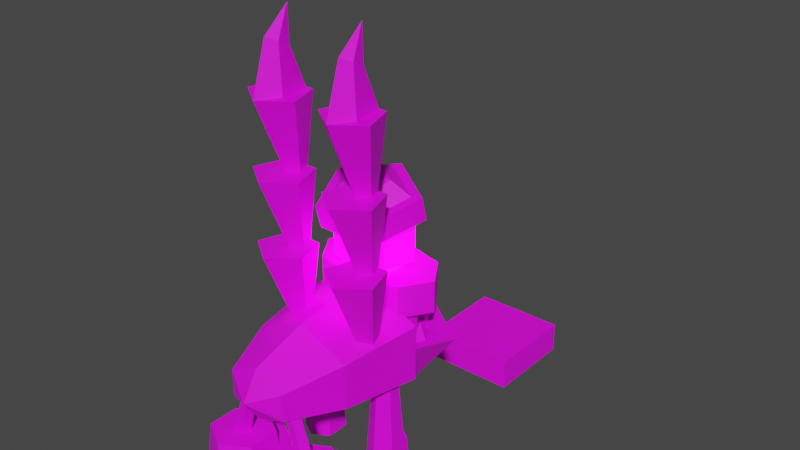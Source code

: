 # Source: boogly.blend  (saved by Blender 3.6.11; exported with 4.5.12 LTS)
import bpy
from mathutils import Matrix  # noqa: F401  (used for matrix-valued properties, if any)

bpy.ops.wm.read_factory_settings(use_empty=True)
scene = bpy.context.scene
scene.name = 'Scene'

# ---- images (referenced by path relative to the original .blend; pixels are not part of the script)
import os
ASSET_DIR = os.environ.get("B2B_ASSET_DIR", "")  # directory of the original .blend (textures are referenced by path, not embedded)
HERE = os.path.dirname(os.path.abspath(__file__))  # packed textures are extracted next to this script under _unpacked/

def load_image(name, relpath, width, height, colorspace="sRGB"):
    """Load a texture the original file referenced (path relative to the .blend, or extracted next to this script)."""
    p = next((c for c in (os.path.join(HERE, relpath), os.path.join(ASSET_DIR, relpath)) if relpath and os.path.exists(c)), "")
    if p:
        img = bpy.data.images.load(p, check_existing=True)
        img.name = name
    else:  # same state as the original file: an image datablock whose file is absent (Cycles renders it pink)
        img = bpy.data.images.new(name, width, height)
        img.source = "FILE"
        img.filepath = "//" + (relpath or name)
    img.colorspace_settings.name = colorspace
    return img
img_glowkiespallet_png = load_image('glowkiespallet.png', 'glowkiespallet.png', 1024, 1024, 'sRGB')

# ---- materials (node trees are filled in below, after node groups)
mat_basecolor = bpy.data.materials.new('BaseColor')
mat_basecolor.alpha_threshold = 0.0
mat_basecolor.use_transparent_shadow = False
mat_basecolor.roughness = 0.5
mat_basecolor.line_color = (0.0, 0.0, 0.0, 1.0)
mat_glow = bpy.data.materials.new('Glow')
mat_glow.use_transparent_shadow = False

# ---- material node trees
mat_basecolor.use_nodes = True; mat_basecolor.node_tree.nodes.clear()
_N = mat_basecolor.node_tree.nodes; _L = mat_basecolor.node_tree.links
n0 = _N.new('ShaderNodeOutputMaterial'); n0.name = 'Material Output'; n0.location = (300, 300)
n1 = _N.new('ShaderNodeTexImage'); n1.name = 'Image Texture'; n1.location = (-287, 158)
n1.image = img_glowkiespallet_png
n2 = _N.new('ShaderNodeBsdfPrincipled'); n2.name = 'Principled BSDF'; n2.location = (10, 300)
n2.distribution = 'GGX'
n2.subsurface_method = 'RANDOM_WALK_SKIN'
n2.inputs[3].default_value = 1.45
n2.inputs[27].default_value = (0.0, 0.0, 0.0, 1.0)
n2.inputs[28].default_value = 1.0
_L.new(n2.outputs[0], n0.inputs[0])
_L.new(n1.outputs[0], n2.inputs[0])
n0.is_active_output = True
mat_glow.use_nodes = True; mat_glow.node_tree.nodes.clear()
_N = mat_glow.node_tree.nodes; _L = mat_glow.node_tree.links
n0 = _N.new('ShaderNodeOutputMaterial'); n0.name = 'Material Output'; n0.location = (300, 300)
n1 = _N.new('ShaderNodeTexImage'); n1.name = 'Image Texture'; n1.location = (-287, 188)
n1.image = img_glowkiespallet_png
n2 = _N.new('ShaderNodeBsdfPrincipled'); n2.name = 'Principled BSDF'; n2.location = (10, 300)
n2.distribution = 'GGX'
n2.subsurface_method = 'RANDOM_WALK_SKIN'
n2.inputs[3].default_value = 1.45
n2.inputs[4].default_value = 100.0
n2.inputs[28].default_value = 10.0
_L.new(n2.outputs[0], n0.inputs[0])
_L.new(n1.outputs[0], n2.inputs[0])
_L.new(n1.outputs[0], n2.inputs[27])
n0.is_active_output = True

# ---- world
world_world = bpy.data.worlds.new('World'); scene.world = world_world
world_world.use_nodes = True; world_world.node_tree.nodes.clear()
_N = world_world.node_tree.nodes; _L = world_world.node_tree.links
n0 = _N.new('ShaderNodeOutputWorld'); n0.name = 'World Output'; n0.location = (300, 300)
n1 = _N.new('ShaderNodeBackground'); n1.name = 'Background'; n1.location = (10, 300)
n1.inputs[0].default_value = (0.05088, 0.05088, 0.05088, 1.0)
_L.new(n1.outputs[0], n0.inputs[0])
n0.is_active_output = True
world_world.color = (0.05088, 0.05088, 0.05088)
world_world.use_sun_shadow = False
world_world.sun_shadow_jitter_overblur = 0.0

# ---- meshes
me_circle = bpy.data.meshes.new('Circle')
me_circle.from_pydata([(-9.112e-08, 5.96e-08, 6.501e-31), (-0.7794, 5.808e-08, 0.15), (-0.7794, -6.112e-08, 0.85), (-9.112e-08, -5.96e-08, 1.2), (0.7794, -5.808e-08, 0.85), (0.7794, 6.112e-08, 0.15), (-9.112e-08, -1.0, 0.05), (-0.6235, -1.0, 0.22), (-0.6235, -1.0, 0.78), (-9.112e-08, -1.0, 1.06), (0.6235, -1.0, 0.78), (0.6235, -1.0, 0.22), (-6.787e-08, -1.7, 0.2), (-0.3741, -1.7, 0.332), (-0.3741, -1.7, 0.668), (-6.787e-08, -1.7, 0.836), (0.3741, -1.7, 0.668), (0.3741, -1.7, 0.332), (-8.332e-08, -1.9, 0.5)], [], [(3, 2, 8, 9), (1, 0, 6, 7), (0, 5, 11, 6), (4, 3, 9, 10), (2, 1, 7, 8), (5, 4, 10, 11), (9, 8, 14, 15), (7, 6, 12, 13), (6, 11, 17, 12), (10, 9, 15, 16), (8, 7, 13, 14), (11, 10, 16, 17), (14, 13, 18), (17, 16, 18), (15, 14, 18), (13, 12, 18), (12, 17, 18), (16, 15, 18), (1, 2, 3, 4, 5, 0)])
_uv = me_circle.uv_layers.new(name='UVMap')
_uv.uv.foreach_set('vector', [0.7482, 0.4713, 0.7482, 0.4713, 0.7482, 0.4713, 0.7482, 0.4713, 0.7482, 0.4713, 0.7482, 0.4713, 0.7482, 0.4713, 0.7482, 0.4713, 0.7482, 0.4713, 0.7482, 0.4713, 0.7482, 0.4713, 0.7482, 0.4713, 0.7482, 0.4713, 0.7482, 0.4713, 0.7482, 0.4713, 0.7482, 0.4713, 0.7482, 0.4713, 0.7482, 0.4713, 0.7482, 0.4713, 0.7482, 0.4713, 0.7482, 0.4713, 0.7482, 0.4713, 0.7482, 0.4713, 0.7482, 0.4713, 0.7482, 0.4713, 0.7482, 0.4713, 0.7482, 0.4713, 0.7482, 0.4713, 0.7482, 0.4713, 0.7482, 0.4713, 0.7482, 0.4713, 0.7482, 0.4713, 0.7482, 0.4713, 0.7482, 0.4713, 0.7482, 0.4713, 0.7482, 0.4713, 0.7482, 0.4713, 0.7482, 0.4713, 0.7482, 0.4713, 0.7482, 0.4713, 0.7482, 0.4713, 0.7482, 0.4713, 0.7482, 0.4713, 0.7482, 0.4713, 0.7482, 0.4713, 0.7482, 0.4713, 0.7482, 0.4713, 0.7482, 0.4713, 0.7482, 0.4713, 0.7482, 0.4713, 0.7482, 0.4713, 0.7482, 0.4713, 0.7482, 0.4713, 0.7482, 0.4713, 0.7482, 0.4713, 0.7482, 0.4713, 0.7482, 0.4713, 0.7482, 0.4713, 0.7482, 0.4713, 0.7482, 0.4713, 0.7482, 0.4713, 0.7482, 0.4713, 0.7482, 0.4713, 0.7482, 0.4713, 0.7482, 0.4713, 0.7482, 0.4713, 0.7482, 0.4713, 0.7482, 0.4713, 0.7482, 0.4713, 0.7482, 0.4713, 0.7482, 0.4713, 0.7482, 0.4713])
me_circle.materials.append(mat_basecolor)
me_circle.update()
me_circle_001 = bpy.data.meshes.new('Circle.001')
me_circle_001.from_pydata([(-5.722e-08, 0.48, 7.806e-22), (-0.4157, 0.24, -5.671e-15), (-0.4157, -0.24, -5.671e-15), (-5.722e-08, -0.48, -2.342e-21), (0.4157, -0.24, 5.671e-15), (0.4157, 0.24, 5.671e-15), (-5.722e-08, 0.384, 0.72), (-0.3326, 0.192, 0.72), (-0.3326, -0.192, 0.72), (-5.722e-08, -0.384, 0.72), (0.3326, -0.192, 0.72), (0.3326, 0.192, 0.72), (-5.722e-08, -0.408, 0.54), (0.3533, -0.204, 0.54), (-0.3637, -0.21, 0.45), (-5.722e-08, -0.42, 0.45), (0.4157, -0.4176, 5.671e-15), (-5.722e-08, -0.6576, -2.92e-21), (0.3533, -0.3816, 0.54), (-5.722e-08, -0.5976, 0.45), (-5.722e-08, -0.5856, 0.54), (-5.722e-08, -0.5745, -2.649e-21), (-0.4157, -0.3345, -5.671e-15), (-5.722e-08, -0.5145, 0.45), (-0.3637, -0.3045, 0.45)], [], [(1, 0, 6, 7), (0, 5, 11, 6), (7, 6, 11, 10, 9, 8), (1, 2, 3, 4, 5, 0), (2, 14, 24, 22), (3, 21, 17, 16, 4), (8, 9, 12, 15, 14), (1, 7, 8, 2), (4, 10, 11, 5), (16, 17, 19, 20, 18), (13, 4, 16, 18), (12, 20, 19, 23, 15), (12, 13, 18, 20), (10, 13, 12, 9), (22, 24, 23, 21), (19, 17, 21, 23), (14, 15, 23, 24), (3, 2, 22, 21)])
_uv = me_circle_001.uv_layers.new(name='UVMap')
_uv.uv.foreach_set('vector', [0.7604, 0.5312, 0.7604, 0.5312, 0.7604, 0.5312, 0.7604, 0.5312, 0.7604, 0.5312, 0.7604, 0.5312, 0.7604, 0.5312, 0.7604, 0.5312, 0.7604, 0.5312, 0.7604, 0.5312, 0.7604, 0.5312, 0.7604, 0.5312, 0.7604, 0.5312, 0.7604, 0.5312, 0.7604, 0.5312, 0.7604, 0.5312, 0.7604, 0.5312, 0.7604, 0.5312, 0.7604, 0.5312, 0.7604, 0.5312, 0.4193, 0.5, 0.4193, 0.5, 0.4193, 0.5, 0.4193, 0.5, 0.4193, 0.5, 0.4193, 0.5, 0.4193, 0.5, 0.4193, 0.5, 0.4193, 0.5, 0.7604, 0.5312, 0.7604, 0.5312, 0.7604, 0.5312, 0.7604, 0.5312, 0.7604, 0.5312, 0.7604, 0.5312, 0.7604, 0.5312, 0.7604, 0.5312, 0.7604, 0.5312, 0.7604, 0.5312, 0.7604, 0.5312, 0.7604, 0.5312, 0.7604, 0.5312, 0.4193, 0.5, 0.4193, 0.5, 0.4193, 0.5, 0.4193, 0.5, 0.4193, 0.5, 0.4193, 0.5, 0.4193, 0.5, 0.4193, 0.5, 0.4193, 0.5, 0.4193, 0.5, 0.4193, 0.5, 0.4193, 0.5, 0.4193, 0.5, 0.4193, 0.5, 0.4193, 0.5, 0.4193, 0.5, 0.4193, 0.5, 0.4193, 0.5, 0.7604, 0.5312, 0.7604, 0.5312, 0.7604, 0.5312, 0.7604, 0.5312, 0.4193, 0.5, 0.4193, 0.5, 0.4193, 0.5, 0.4193, 0.5, 0.4193, 0.5, 0.4193, 0.5, 0.4193, 0.5, 0.4193, 0.5, 0.4193, 0.5, 0.4193, 0.5, 0.4193, 0.5, 0.4193, 0.5, 0.4193, 0.5, 0.4193, 0.5, 0.4193, 0.5, 0.4193, 0.5])
me_circle_001.materials.append(mat_basecolor)
me_circle_001.update()
me_circle_002 = bpy.data.meshes.new('Circle.002')
me_circle_002.from_pydata([(-5.793e-08, -0.48, -6.821e-15), (-0.4157, -0.24, -4.955e-08), (-0.4157, 0.24, -4.955e-08), (5.793e-08, 0.48, 6.821e-15), (0.4157, 0.24, 4.955e-08), (0.4157, -0.24, 4.955e-08), (-1.322e-07, -0.384, 0.72), (-0.3326, -0.192, 0.72), (-0.3326, 0.192, 0.72), (-3.948e-08, 0.384, 0.72), (0.3326, 0.192, 0.72), (0.3326, -0.192, 0.72), (-1.513e-08, 0.408, 0.54), (0.3533, 0.204, 0.54), (-0.3637, 0.21, 0.45), (-2.952e-09, 0.42, 0.45), (0.4157, 0.4176, 4.955e-08), (7.937e-08, 0.6576, 9.345e-15), (0.3533, 0.3816, 0.54), (1.848e-08, 0.5976, 0.45), (6.307e-09, 0.5856, 0.54), (6.934e-08, 0.5745, 8.164e-15), (-0.4157, 0.3345, -4.955e-08), (8.454e-09, 0.5145, 0.45), (-0.3637, 0.3045, 0.45)], [], [(1, 0, 6, 7), (0, 5, 11, 6), (7, 6, 11, 10, 9, 8), (1, 2, 3, 4, 5, 0), (2, 14, 24, 22), (3, 21, 17, 16, 4), (8, 9, 12, 15, 14), (1, 7, 8, 2), (4, 10, 11, 5), (16, 17, 19, 20, 18), (13, 4, 16, 18), (12, 20, 19, 23, 15), (12, 13, 18, 20), (10, 13, 12, 9), (22, 24, 23, 21), (19, 17, 21, 23), (14, 15, 23, 24), (3, 2, 22, 21)])
_uv = me_circle_002.uv_layers.new(name='UVMap')
_uv.uv.foreach_set('vector', [0.7604, 0.5312, 0.7604, 0.5312, 0.7604, 0.5312, 0.7604, 0.5312, 0.7604, 0.5312, 0.7604, 0.5312, 0.7604, 0.5312, 0.7604, 0.5312, 0.7604, 0.5312, 0.7604, 0.5312, 0.7604, 0.5312, 0.7604, 0.5312, 0.7604, 0.5312, 0.7604, 0.5312, 0.7604, 0.5312, 0.7604, 0.5312, 0.7604, 0.5312, 0.7604, 0.5312, 0.7604, 0.5312, 0.7604, 0.5312, 0.4193, 0.5, 0.4193, 0.5, 0.4193, 0.5, 0.4193, 0.5, 0.4193, 0.5, 0.4193, 0.5, 0.4193, 0.5, 0.4193, 0.5, 0.4193, 0.5, 0.7604, 0.5312, 0.7604, 0.5312, 0.7604, 0.5312, 0.7604, 0.5312, 0.7604, 0.5312, 0.7604, 0.5312, 0.7604, 0.5312, 0.7604, 0.5312, 0.7604, 0.5312, 0.7604, 0.5312, 0.7604, 0.5312, 0.7604, 0.5312, 0.7604, 0.5312, 0.4193, 0.5, 0.4193, 0.5, 0.4193, 0.5, 0.4193, 0.5, 0.4193, 0.5, 0.4193, 0.5, 0.4193, 0.5, 0.4193, 0.5, 0.4193, 0.5, 0.4193, 0.5, 0.4193, 0.5, 0.4193, 0.5, 0.4193, 0.5, 0.4193, 0.5, 0.4193, 0.5, 0.4193, 0.5, 0.4193, 0.5, 0.4193, 0.5, 0.7604, 0.5312, 0.7604, 0.5312, 0.7604, 0.5312, 0.7604, 0.5312, 0.4193, 0.5, 0.4193, 0.5, 0.4193, 0.5, 0.4193, 0.5, 0.4193, 0.5, 0.4193, 0.5, 0.4193, 0.5, 0.4193, 0.5, 0.4193, 0.5, 0.4193, 0.5, 0.4193, 0.5, 0.4193, 0.5, 0.4193, 0.5, 0.4193, 0.5, 0.4193, 0.5, 0.4193, 0.5])
me_circle_002.materials.append(mat_basecolor)
me_circle_002.update()
me_circle_005 = bpy.data.meshes.new('Circle.005')
me_circle_005.from_pydata([(6.278e-08, 0.1, 6.357e-08), (-0.09511, 0.0309, 6.357e-08), (-0.05878, -0.0809, 6.357e-08), (0.05878, -0.0809, 6.357e-08), (0.09511, 0.0309, 6.357e-08), (-0.1524, 0.0309, 0.7824), (-0.1706, -0.0809, 0.7509), (-0.2294, -0.0809, 0.6491), (-0.2476, 0.0309, 0.6176), (-0.2, 0.1, 0.7), (-0.1713, 0.0309, 0.3088), (-0.1441, -0.0809, 0.3245), (-0.02867, 0.0309, 0.3912), (-0.1, 0.1, 0.35), (-0.05592, -0.0809, 0.3755)], [], [(10, 13, 9, 8), (13, 12, 5, 9), (11, 10, 8, 7), (12, 14, 6, 5), (14, 11, 7, 6), (3, 2, 11, 14), (4, 3, 14, 12), (2, 1, 10, 11), (0, 4, 12, 13), (1, 0, 13, 10)])
_uv = me_circle_005.uv_layers.new(name='UVMap')
_uv.uv.foreach_set('vector', [0.08247, 0.481, 0.08247, 0.481, 0.08247, 0.481, 0.08247, 0.481, 0.08247, 0.481, 0.08247, 0.481, 0.08247, 0.481, 0.08247, 0.481, 0.08247, 0.481, 0.08247, 0.481, 0.08247, 0.481, 0.08247, 0.481, 0.08247, 0.481, 0.08247, 0.481, 0.08247, 0.481, 0.08247, 0.481, 0.08247, 0.481, 0.08247, 0.481, 0.08247, 0.481, 0.08247, 0.481, 0.08247, 0.481, 0.08247, 0.481, 0.08247, 0.481, 0.08247, 0.481, 0.08247, 0.481, 0.08247, 0.481, 0.08247, 0.481, 0.08247, 0.481, 0.08247, 0.481, 0.08247, 0.481, 0.08247, 0.481, 0.08247, 0.481, 0.08247, 0.481, 0.08247, 0.481, 0.08247, 0.481, 0.08247, 0.481, 0.08247, 0.481, 0.08247, 0.481, 0.08247, 0.481, 0.08247, 0.481])
me_circle_005.materials.append(mat_basecolor)
me_circle_005.update()
me_circle_006 = bpy.data.meshes.new('Circle.006')
me_circle_006.from_pydata([(1.105e-07, 0.1, 1.984e-09), (-0.09511, 0.0309, 1.984e-09), (-0.05878, -0.0809, 1.984e-09), (0.05878, -0.0809, 1.984e-09), (0.09511, 0.0309, 1.984e-09), (0.2476, 0.0309, 0.6176), (0.2294, -0.0809, 0.6491), (0.1706, -0.0809, 0.7509), (0.1524, 0.0309, 0.7824), (0.2, 0.1, 0.7), (0.1713, 0.0309, 0.3088), (0.1, 0.1, 0.35), (0.05592, -0.0809, 0.3755), (0.1441, -0.0809, 0.3245), (0.02867, 0.0309, 0.3912)], [], [(10, 13, 6, 5), (13, 12, 7, 6), (11, 10, 5, 9), (12, 14, 8, 7), (14, 11, 9, 8), (1, 0, 11, 14), (2, 1, 14, 12), (0, 4, 10, 11), (3, 2, 12, 13), (4, 3, 13, 10)])
_uv = me_circle_006.uv_layers.new(name='UVMap')
_uv.uv.foreach_set('vector', [0.08247, 0.481, 0.08247, 0.481, 0.08247, 0.481, 0.08247, 0.481, 0.08247, 0.481, 0.08247, 0.481, 0.08247, 0.481, 0.08247, 0.481, 0.08247, 0.481, 0.08247, 0.481, 0.08247, 0.481, 0.08247, 0.481, 0.08247, 0.481, 0.08247, 0.481, 0.08247, 0.481, 0.08247, 0.481, 0.08247, 0.481, 0.08247, 0.481, 0.08247, 0.481, 0.08247, 0.481, 0.08247, 0.481, 0.08247, 0.481, 0.08247, 0.481, 0.08247, 0.481, 0.08247, 0.481, 0.08247, 0.481, 0.08247, 0.481, 0.08247, 0.481, 0.08247, 0.481, 0.08247, 0.481, 0.08247, 0.481, 0.08247, 0.481, 0.08247, 0.481, 0.08247, 0.481, 0.08247, 0.481, 0.08247, 0.481, 0.08247, 0.481, 0.08247, 0.481, 0.08247, 0.481, 0.08247, 0.481])
_ca = me_circle_006.color_attributes.new('Attribute', 'BYTE_COLOR', 'CORNER')
_ca.data.foreach_set('color', [1.0, 1.0, 1.0, 1.0, 1.0, 1.0, 1.0, 1.0, 1.0, 1.0, 1.0, 1.0, 1.0, 1.0, 1.0, 1.0, 1.0, 1.0, 1.0, 1.0, 1.0, 1.0, 1.0, 1.0, 1.0, 1.0, 1.0, 1.0, 1.0, 1.0, 1.0, 1.0, 1.0, 1.0, 1.0, 1.0, 1.0, 1.0, 1.0, 1.0, 1.0, 1.0, 1.0, 1.0, 1.0, 1.0, 1.0, 1.0, 1.0, 1.0, 1.0, 1.0, 1.0, 1.0, 1.0, 1.0, 1.0, 1.0, 1.0, 1.0, 1.0, 1.0, 1.0, 1.0, 1.0, 1.0, 1.0, 1.0, 1.0, 1.0, 1.0, 1.0, 1.0, 1.0, 1.0, 1.0, 1.0, 1.0, 1.0, 1.0, 1.0, 1.0, 1.0, 1.0, 1.0, 1.0, 1.0, 1.0, 1.0, 1.0, 1.0, 1.0, 1.0, 1.0, 1.0, 1.0, 1.0, 1.0, 1.0, 1.0, 1.0, 1.0, 1.0, 1.0, 1.0, 1.0, 1.0, 1.0, 1.0, 1.0, 1.0, 1.0, 1.0, 1.0, 1.0, 1.0, 1.0, 1.0, 1.0, 1.0, 1.0, 1.0, 1.0, 1.0, 1.0, 1.0, 1.0, 1.0, 1.0, 1.0, 1.0, 1.0, 1.0, 1.0, 1.0, 1.0, 1.0, 1.0, 1.0, 1.0, 1.0, 1.0, 1.0, 1.0, 1.0, 1.0, 1.0, 1.0, 1.0, 1.0, 1.0, 1.0, 1.0, 1.0, 1.0, 1.0, 1.0, 1.0, 1.0, 1.0])
me_circle_006.materials.append(mat_basecolor)
me_circle_006.update()
me_circle_007 = bpy.data.meshes.new('Circle.007')
me_circle_007.from_pydata([(-2.647e-07, -0.24, -1.2), (0.2078, -0.12, -1.2), (0.2078, 0.12, -1.2), (-7.78e-08, 0.24, -1.2), (-0.2078, 0.12, -1.2), (-0.2078, -0.12, -1.2), (2.4e-07, -0.144, -7.55e-08), (0.1247, -0.072, -1.146e-07), (0.1247, 0.072, -1.146e-07), (3.521e-07, 0.144, -7.55e-08), (-0.1247, 0.072, -3.635e-08), (-0.1247, -0.072, -3.635e-08), (-0.1663, 0.096, -0.6), (-0.1663, -0.096, -0.6), (0.1663, 0.096, -0.6), (1.372e-07, 0.192, -0.6), (-1.238e-08, -0.192, -0.6), (0.1663, -0.096, -0.6), (-0.1871, -0.108, -0.9), (2.968e-08, 0.216, -0.9), (0.1871, -0.108, -0.9), (-0.1871, 0.108, -0.9), (0.1871, 0.108, -0.9), (-1.385e-07, -0.216, -0.9), (-0.1455, 0.084, -0.3), (0.1455, 0.084, -0.3), (1.138e-07, -0.168, -0.3), (-0.1455, -0.084, -0.3), (2.446e-07, 0.168, -0.3), (0.1455, -0.084, -0.3), (-5.607e-08, 0.2917, -1.196), (0.2078, 0.1717, -1.196), (-0.2078, 0.1717, -1.196), (5.141e-08, 0.2677, -0.8959), (-0.1871, 0.1597, -0.8959), (0.1871, 0.1597, -0.8959)], [], [(27, 24, 10, 11), (28, 25, 8, 9), (29, 26, 6, 7), (26, 27, 11, 6), (24, 28, 9, 10), (25, 29, 7, 8), (22, 20, 17, 14), (21, 19, 15, 12), (23, 18, 13, 16), (20, 23, 16, 17), (19, 22, 14, 15), (18, 21, 12, 13), (1, 2, 3, 4, 5, 0), (5, 4, 21, 18), (3, 2, 31, 30), (1, 0, 23, 20), (0, 5, 18, 23), (22, 19, 33, 35), (2, 1, 20, 22), (14, 17, 29, 25), (12, 15, 28, 24), (16, 13, 27, 26), (17, 16, 26, 29), (15, 14, 25, 28), (13, 12, 24, 27), (30, 31, 35, 33), (32, 30, 33, 34), (21, 4, 32, 34), (19, 21, 34, 33), (4, 3, 30, 32), (2, 22, 35, 31)])
_uv = me_circle_007.uv_layers.new(name='UVMap')
_uv.uv.foreach_set('vector', [0.08681, 0.4961, 0.08681, 0.4961, 0.08681, 0.4961, 0.08681, 0.4961, 0.08681, 0.4961, 0.08681, 0.4961, 0.08681, 0.4961, 0.08681, 0.4961, 0.08681, 0.4961, 0.08681, 0.4961, 0.08681, 0.4961, 0.08681, 0.4961, 0.08681, 0.4961, 0.08681, 0.4961, 0.08681, 0.4961, 0.08681, 0.4961, 0.08681, 0.4961, 0.08681, 0.4961, 0.08681, 0.4961, 0.08681, 0.4961, 0.08681, 0.4961, 0.08681, 0.4961, 0.08681, 0.4961, 0.08681, 0.4961, 0.08681, 0.4961, 0.08681, 0.4961, 0.08681, 0.4961, 0.08681, 0.4961, 0.08681, 0.4961, 0.08681, 0.4961, 0.08681, 0.4961, 0.08681, 0.4961, 0.08681, 0.4961, 0.08681, 0.4961, 0.08681, 0.4961, 0.08681, 0.4961, 0.08681, 0.4961, 0.08681, 0.4961, 0.08681, 0.4961, 0.08681, 0.4961, 0.08681, 0.4961, 0.08681, 0.4961, 0.08681, 0.4961, 0.08681, 0.4961, 0.08681, 0.4961, 0.08681, 0.4961, 0.08681, 0.4961, 0.08681, 0.4961, 0.08681, 0.4961, 0.08681, 0.4961, 0.08681, 0.4961, 0.08681, 0.4961, 0.08681, 0.4961, 0.08681, 0.4961, 0.08681, 0.4961, 0.08681, 0.4961, 0.08681, 0.4961, 0.08681, 0.4961, 0.4219, 0.5099, 0.4219, 0.5099, 0.4219, 0.5099, 0.4219, 0.5099, 0.08681, 0.4961, 0.08681, 0.4961, 0.08681, 0.4961, 0.08681, 0.4961, 0.08681, 0.4961, 0.08681, 0.4961, 0.08681, 0.4961, 0.08681, 0.4961, 0.4219, 0.5099, 0.4219, 0.5099, 0.4219, 0.5099, 0.4219, 0.5099, 0.08681, 0.4961, 0.08681, 0.4961, 0.08681, 0.4961, 0.08681, 0.4961, 0.08681, 0.4961, 0.08681, 0.4961, 0.08681, 0.4961, 0.08681, 0.4961, 0.08681, 0.4961, 0.08681, 0.4961, 0.08681, 0.4961, 0.08681, 0.4961, 0.08681, 0.4961, 0.08681, 0.4961, 0.08681, 0.4961, 0.08681, 0.4961, 0.08681, 0.4961, 0.08681, 0.4961, 0.08681, 0.4961, 0.08681, 0.4961, 0.08681, 0.4961, 0.08681, 0.4961, 0.08681, 0.4961, 0.08681, 0.4961, 0.08681, 0.4961, 0.08681, 0.4961, 0.08681, 0.4961, 0.08681, 0.4961, 0.4219, 0.5099, 0.4219, 0.5099, 0.4219, 0.5099, 0.4219, 0.5099, 0.4219, 0.5099, 0.4219, 0.5099, 0.4219, 0.5099, 0.4219, 0.5099, 0.4219, 0.5099, 0.4219, 0.5099, 0.4219, 0.5099, 0.4219, 0.5099, 0.4219, 0.5099, 0.4219, 0.5099, 0.4219, 0.5099, 0.4219, 0.5099, 0.4219, 0.5099, 0.4219, 0.5099, 0.4219, 0.5099, 0.4219, 0.5099, 0.4219, 0.5099, 0.4219, 0.5099, 0.4219, 0.5099, 0.4219, 0.5099])
me_circle_007.materials.append(mat_basecolor)
me_circle_007.update()
me_circle_008 = bpy.data.meshes.new('Circle.008')
me_circle_008.from_pydata([(-8.146e-08, -0.24, -1.2), (-0.2078, -0.12, -1.2), (-0.2078, 0.12, -1.2), (-8.146e-08, 0.24, -1.2), (0.2078, 0.12, -1.2), (0.2078, -0.12, -1.2), (-2.245e-07, -0.144, -4.371e-08), (-0.1247, -0.072, -1.943e-08), (-0.1247, 0.072, -1.943e-08), (-2.245e-07, 0.144, -4.371e-08), (0.1247, 0.072, -6.799e-08), (0.1247, -0.072, -6.799e-08), (0.1663, 0.096, -0.6), (0.1663, -0.096, -0.6), (-0.1663, 0.096, -0.6), (-1.53e-07, 0.192, -0.6), (-1.53e-07, -0.192, -0.6), (-0.1663, -0.096, -0.6), (0.1871, -0.108, -0.9), (-1.172e-07, 0.216, -0.9), (-0.1871, -0.108, -0.9), (0.1871, 0.108, -0.9), (-0.1871, 0.108, -0.9), (-1.172e-07, -0.216, -0.9), (0.1455, 0.084, -0.3), (-0.1455, 0.084, -0.3), (-1.887e-07, -0.168, -0.3), (0.1455, -0.084, -0.3), (-1.887e-07, 0.168, -0.3), (-0.1455, -0.084, -0.3), (-8.195e-08, 0.2917, -1.196), (-0.2078, 0.1717, -1.196), (0.2078, 0.1717, -1.196), (-1.177e-07, 0.2677, -0.8959), (0.1871, 0.1597, -0.8959), (-0.1871, 0.1597, -0.8959)], [], [(27, 24, 10, 11), (28, 25, 8, 9), (29, 26, 6, 7), (26, 27, 11, 6), (24, 28, 9, 10), (25, 29, 7, 8), (22, 20, 17, 14), (21, 19, 15, 12), (23, 18, 13, 16), (20, 23, 16, 17), (19, 22, 14, 15), (18, 21, 12, 13), (1, 2, 3, 4, 5, 0), (5, 4, 21, 18), (3, 2, 31, 30), (1, 0, 23, 20), (0, 5, 18, 23), (22, 19, 33, 35), (2, 1, 20, 22), (14, 17, 29, 25), (12, 15, 28, 24), (16, 13, 27, 26), (17, 16, 26, 29), (15, 14, 25, 28), (13, 12, 24, 27), (30, 31, 35, 33), (32, 30, 33, 34), (21, 4, 32, 34), (19, 21, 34, 33), (4, 3, 30, 32), (2, 22, 35, 31)])
_uv = me_circle_008.uv_layers.new(name='UVMap')
_uv.uv.foreach_set('vector', [0.08681, 0.4961, 0.08681, 0.4961, 0.08681, 0.4961, 0.08681, 0.4961, 0.08681, 0.4961, 0.08681, 0.4961, 0.08681, 0.4961, 0.08681, 0.4961, 0.08681, 0.4961, 0.08681, 0.4961, 0.08681, 0.4961, 0.08681, 0.4961, 0.08681, 0.4961, 0.08681, 0.4961, 0.08681, 0.4961, 0.08681, 0.4961, 0.08681, 0.4961, 0.08681, 0.4961, 0.08681, 0.4961, 0.08681, 0.4961, 0.08681, 0.4961, 0.08681, 0.4961, 0.08681, 0.4961, 0.08681, 0.4961, 0.08681, 0.4961, 0.08681, 0.4961, 0.08681, 0.4961, 0.08681, 0.4961, 0.08681, 0.4961, 0.08681, 0.4961, 0.08681, 0.4961, 0.08681, 0.4961, 0.08681, 0.4961, 0.08681, 0.4961, 0.08681, 0.4961, 0.08681, 0.4961, 0.08681, 0.4961, 0.08681, 0.4961, 0.08681, 0.4961, 0.08681, 0.4961, 0.08681, 0.4961, 0.08681, 0.4961, 0.08681, 0.4961, 0.08681, 0.4961, 0.08681, 0.4961, 0.08681, 0.4961, 0.08681, 0.4961, 0.08681, 0.4961, 0.08681, 0.4961, 0.08681, 0.4961, 0.08681, 0.4961, 0.08681, 0.4961, 0.08681, 0.4961, 0.08681, 0.4961, 0.08681, 0.4961, 0.08681, 0.4961, 0.08681, 0.4961, 0.08681, 0.4961, 0.4219, 0.5099, 0.4219, 0.5099, 0.4219, 0.5099, 0.4219, 0.5099, 0.08681, 0.4961, 0.08681, 0.4961, 0.08681, 0.4961, 0.08681, 0.4961, 0.08681, 0.4961, 0.08681, 0.4961, 0.08681, 0.4961, 0.08681, 0.4961, 0.4219, 0.5099, 0.4219, 0.5099, 0.4219, 0.5099, 0.4219, 0.5099, 0.08681, 0.4961, 0.08681, 0.4961, 0.08681, 0.4961, 0.08681, 0.4961, 0.08681, 0.4961, 0.08681, 0.4961, 0.08681, 0.4961, 0.08681, 0.4961, 0.08681, 0.4961, 0.08681, 0.4961, 0.08681, 0.4961, 0.08681, 0.4961, 0.08681, 0.4961, 0.08681, 0.4961, 0.08681, 0.4961, 0.08681, 0.4961, 0.08681, 0.4961, 0.08681, 0.4961, 0.08681, 0.4961, 0.08681, 0.4961, 0.08681, 0.4961, 0.08681, 0.4961, 0.08681, 0.4961, 0.08681, 0.4961, 0.08681, 0.4961, 0.08681, 0.4961, 0.08681, 0.4961, 0.08681, 0.4961, 0.4219, 0.5099, 0.4219, 0.5099, 0.4219, 0.5099, 0.4219, 0.5099, 0.4219, 0.5099, 0.4219, 0.5099, 0.4219, 0.5099, 0.4219, 0.5099, 0.4219, 0.5099, 0.4219, 0.5099, 0.4219, 0.5099, 0.4219, 0.5099, 0.4219, 0.5099, 0.4219, 0.5099, 0.4219, 0.5099, 0.4219, 0.5099, 0.4219, 0.5099, 0.4219, 0.5099, 0.4219, 0.5099, 0.4219, 0.5099, 0.4219, 0.5099, 0.4219, 0.5099, 0.4219, 0.5099, 0.4219, 0.5099])
me_circle_008.materials.append(mat_basecolor)
me_circle_008.update()
me_circle_012 = bpy.data.meshes.new('Circle.012')
me_circle_012.from_pydata([(-6.852e-08, -0.1525, 6.414e-10), (0.137, -0.05299, 6.414e-10), (0.08464, 0.1056, 8.253e-10), (-0.08464, 0.1056, 8.253e-10), (-0.137, -0.05299, 6.414e-10), (-1.202e-07, -0.54, 0.9), (0.3424, -0.2912, 0.9), (0.2116, 0.1088, 0.9), (-0.2116, 0.1088, 0.9), (-0.3424, -0.2912, 0.9), (-6.852e-08, -0.1525, 0.9), (0.137, -0.05299, 0.9), (0.08464, 0.108, 0.9), (-0.08464, 0.108, 0.9), (-0.137, -0.05299, 0.9), (-1.202e-07, -0.54, 1.8), (0.3424, -0.2912, 1.8), (0.2116, 0.1088, 1.8), (-0.2116, 0.1088, 1.8), (-0.3424, -0.2912, 1.8), (-6.852e-08, -0.1525, 1.8), (0.137, -0.05299, 1.8), (0.08464, 0.108, 1.8), (-0.08464, 0.108, 1.8), (-0.137, -0.05299, 1.8), (-1.223e-07, -0.54, 2.7), (0.3424, -0.2912, 2.7), (0.2116, 0.1088, 2.7), (-0.2116, 0.1088, 2.7), (-0.3424, -0.2912, 2.7), (0.1712, -0.2912, 2.7), (0.1058, 0.1088, 2.7), (-0.1058, 0.1088, 2.7), (-0.1712, -0.2912, 2.7), (-9.251e-08, -0.3427, 3.316), (0.0856, -0.23, 3.263), (0.0529, -0.04868, 3.179), (-0.0529, -0.04868, 3.179), (-0.0856, -0.23, 3.263), (-4.292e-08, 2.575e-07, 3.6)], [], [(0, 4, 9, 5), (1, 0, 5, 6), (4, 3, 8, 9), (2, 1, 6, 7), (10, 14, 19, 15), (11, 10, 15, 16), (14, 13, 18, 19), (12, 11, 16, 17), (20, 24, 29, 25), (21, 20, 25, 26), (24, 23, 28, 29), (22, 21, 26, 27), (18, 23, 24, 20, 15, 19), (3, 2, 7, 12, 13, 8), (12, 17, 22, 23, 18, 13), (15, 20, 21, 22, 17, 16), (8, 13, 14, 10, 5, 9), (5, 10, 11, 12, 7, 6), (28, 32, 33, 25, 29), (25, 30, 31, 27, 26), (23, 22, 27, 31, 32, 28), (31, 30, 35, 36), (25, 33, 38, 34), (31, 32, 37, 36), (33, 32, 37, 38), (30, 25, 34, 35), (34, 38, 39), (38, 37, 39), (35, 34, 39), (36, 37, 39), (36, 35, 39)])
_uv = me_circle_012.uv_layers.new(name='UVMap')
_uv.uv.foreach_set('vector', [0.08247, 0.481, 0.08247, 0.481, 0.08247, 0.481, 0.08247, 0.481, 0.08247, 0.481, 0.08247, 0.481, 0.08247, 0.481, 0.08247, 0.481, 0.08247, 0.481, 0.08247, 0.481, 0.08247, 0.481, 0.08247, 0.481, 0.08247, 0.481, 0.08247, 0.481, 0.08247, 0.481, 0.08247, 0.481, 0.08247, 0.481, 0.08247, 0.481, 0.08247, 0.481, 0.08247, 0.481, 0.08247, 0.481, 0.08247, 0.481, 0.08247, 0.481, 0.08247, 0.481, 0.08247, 0.481, 0.08247, 0.481, 0.08247, 0.481, 0.08247, 0.481, 0.08247, 0.481, 0.08247, 0.481, 0.08247, 0.481, 0.08247, 0.481, 0.08247, 0.481, 0.08247, 0.481, 0.08247, 0.481, 0.08247, 0.481, 0.08247, 0.481, 0.08247, 0.481, 0.08247, 0.481, 0.08247, 0.481, 0.08247, 0.481, 0.08247, 0.481, 0.08247, 0.481, 0.08247, 0.481, 0.08247, 0.481, 0.08247, 0.481, 0.08247, 0.481, 0.08247, 0.481, 0.08247, 0.481, 0.08247, 0.481, 0.08247, 0.481, 0.08247, 0.481, 0.08247, 0.481, 0.08247, 0.481, 0.08247, 0.481, 0.08247, 0.481, 0.08247, 0.481, 0.08247, 0.481, 0.08247, 0.481, 0.08247, 0.481, 0.08247, 0.481, 0.08247, 0.481, 0.08247, 0.481, 0.08247, 0.481, 0.08247, 0.481, 0.08247, 0.481, 0.08247, 0.481, 0.08247, 0.481, 0.08247, 0.481, 0.08247, 0.481, 0.08247, 0.481, 0.08247, 0.481, 0.08247, 0.481, 0.08247, 0.481, 0.08247, 0.481, 0.08247, 0.481, 0.08247, 0.481, 0.08247, 0.481, 0.08247, 0.481, 0.08247, 0.481, 0.08247, 0.481, 0.08247, 0.481, 0.08247, 0.481, 0.08247, 0.481, 0.08247, 0.481, 0.08247, 0.481, 0.08247, 0.481, 0.08247, 0.481, 0.08247, 0.481, 0.08247, 0.481, 0.08247, 0.481, 0.08247, 0.481, 0.08247, 0.481, 0.08247, 0.481, 0.08247, 0.481, 0.08247, 0.481, 0.08247, 0.481, 0.08247, 0.481, 0.08247, 0.481, 0.08247, 0.481, 0.08247, 0.481, 0.08247, 0.481, 0.08247, 0.481, 0.08247, 0.481, 0.08247, 0.481, 0.08247, 0.481, 0.08247, 0.481, 0.08247, 0.481, 0.08247, 0.481, 0.08247, 0.481, 0.08247, 0.481, 0.08247, 0.481, 0.08247, 0.481, 0.08247, 0.481, 0.08247, 0.481, 0.08247, 0.481, 0.08247, 0.481, 0.08247, 0.481, 0.08247, 0.481, 0.08247, 0.481, 0.08247, 0.481, 0.08247, 0.481, 0.08247, 0.481, 0.08247, 0.481, 0.08247, 0.481, 0.08247, 0.481, 0.08247, 0.481, 0.08247, 0.481, 0.08247, 0.481, 0.08247, 0.481, 0.08247, 0.481, 0.08247, 0.481, 0.08247, 0.481, 0.08247, 0.481, 0.08247, 0.481])
me_circle_012.materials.append(mat_basecolor)
me_circle_012.update()
me_circle_013 = bpy.data.meshes.new('Circle.013')
me_circle_013.from_pydata([(-7.731e-08, -0.512, 1.183e-30), (0.5657, -0.362, 1.183e-30), (0.8, -1.208e-07, 1.183e-30), (0.5657, 0.362, 1.183e-30), (7.731e-08, 0.512, 1.183e-30), (-0.5657, 0.362, 1.183e-30), (-0.8, 1.208e-07, 1.183e-30), (-0.5657, -0.362, 1.183e-30), (-8.327e-08, -0.512, 0.4), (0.5657, -0.362, 0.4), (0.8, -1.268e-07, 0.4), (0.5657, 0.362, 0.4), (7.135e-08, 0.512, 0.4), (-0.5657, 0.362, 0.4), (-0.8, 1.148e-07, 0.4), (-0.5657, -0.362, 0.4), (-0.4228, 0.4607, 0.1), (-0.1843, 0.4109, 0.1), (-0.2157, 0.5891, 0.1), (0.02284, 0.5393, 0.1), (-0.2, 0.5, -0.2), (0.2157, 0.5891, 0.1), (0.1843, 0.4109, 0.1), (-0.02284, 0.5393, 0.1), (0.4228, 0.4607, 0.1), (0.2, 0.5, -0.2), (-0.4228, 0.4, 0.1607), (-0.1843, 0.4, 0.1109), (-0.2157, 0.4, 0.2891), (0.02284, 0.4, 0.2393), (0.2157, 0.4, 0.2891), (0.1843, 0.4, 0.1109), (-0.02284, 0.4, 0.2393), (0.4228, 0.4, 0.1607)], [], [(5, 4, 12, 13), (3, 2, 10, 11), (1, 0, 8, 9), (0, 7, 15, 8), (6, 5, 13, 14), (4, 3, 11, 12), (2, 1, 9, 10), (7, 6, 14, 15), (10, 9, 11), (2, 3, 1), (1, 3, 4, 0), (9, 8, 12, 11), (5, 7, 0, 4), (13, 12, 8, 15), (6, 7, 5), (14, 13, 15), (23, 21, 30, 32), (22, 24, 25), (17, 20, 19), (18, 20, 16), (19, 20, 18), (16, 20, 17), (19, 18, 28, 29), (21, 23, 25), (24, 21, 25), (23, 22, 25), (26, 27, 29, 28), (32, 30, 33, 31), (16, 17, 27, 26), (22, 23, 32, 31), (21, 24, 33, 30), (17, 19, 29, 27), (18, 16, 26, 28), (24, 22, 31, 33)])
_uv = me_circle_013.uv_layers.new(name='UVMap')
_uv.uv.foreach_set('vector', [0.7474, 0.5156, 0.7474, 0.5156, 0.7474, 0.5156, 0.7474, 0.5156, 0.7474, 0.5156, 0.7474, 0.5156, 0.7474, 0.5156, 0.7474, 0.5156, 0.7474, 0.5156, 0.7474, 0.5156, 0.7474, 0.5156, 0.7474, 0.5156, 0.7474, 0.5156, 0.7474, 0.5156, 0.7474, 0.5156, 0.7474, 0.5156, 0.7474, 0.5156, 0.7474, 0.5156, 0.7474, 0.5156, 0.7474, 0.5156, 0.7474, 0.5156, 0.7474, 0.5156, 0.7474, 0.5156, 0.7474, 0.5156, 0.7474, 0.5156, 0.7474, 0.5156, 0.7474, 0.5156, 0.7474, 0.5156, 0.7474, 0.5156, 0.7474, 0.5156, 0.7474, 0.5156, 0.7474, 0.5156, 0.7474, 0.5156, 0.7474, 0.5156, 0.7474, 0.5156, 0.7474, 0.5156, 0.7474, 0.5156, 0.7474, 0.5156, 0.7474, 0.5156, 0.7474, 0.5156, 0.7474, 0.5156, 0.7474, 0.5156, 0.7474, 0.5156, 0.7474, 0.5156, 0.7474, 0.5156, 0.7474, 0.5156, 0.7474, 0.5156, 0.7474, 0.5156, 0.7474, 0.5156, 0.7474, 0.5156, 0.7474, 0.5156, 0.7474, 0.5156, 0.7474, 0.5156, 0.7474, 0.5156, 0.7474, 0.5156, 0.7474, 0.5156, 0.7474, 0.5156, 0.7474, 0.5156, 0.7474, 0.5156, 0.7474, 0.5156, 0.9323, 0.5, 0.9323, 0.5, 0.9323, 0.5, 0.9323, 0.5, 0.9323, 0.5, 0.9323, 0.5, 0.9323, 0.5, 0.9323, 0.5, 0.9323, 0.5, 0.9323, 0.5, 0.9323, 0.5, 0.9323, 0.5, 0.9323, 0.5, 0.9323, 0.5, 0.9323, 0.5, 0.9323, 0.5, 0.9323, 0.5, 0.9323, 0.5, 0.9323, 0.5, 0.9323, 0.5, 0.9323, 0.5, 0.9323, 0.5, 0.9323, 0.5, 0.9323, 0.5, 0.9323, 0.5, 0.9323, 0.5, 0.9323, 0.5, 0.9323, 0.5, 0.9323, 0.5, 0.9323, 0.5, 0.9323, 0.5, 0.9323, 0.5, 0.9323, 0.5, 0.9323, 0.5, 0.9323, 0.5, 0.9323, 0.5, 0.9323, 0.5, 0.9323, 0.5, 0.9323, 0.5, 0.9323, 0.5, 0.9323, 0.5, 0.9323, 0.5, 0.9323, 0.5, 0.9323, 0.5, 0.9323, 0.5, 0.9323, 0.5, 0.9323, 0.5, 0.9323, 0.5, 0.9323, 0.5, 0.9323, 0.5, 0.9323, 0.5, 0.9323, 0.5, 0.9323, 0.5, 0.9323, 0.5, 0.9323, 0.5, 0.9323, 0.5, 0.9323, 0.5, 0.9323, 0.5, 0.9323, 0.5, 0.9323, 0.5, 0.9323, 0.5, 0.9323, 0.5, 0.9323, 0.5, 0.9323, 0.5])
me_circle_013.materials.append(mat_basecolor)
me_circle_013.update()
me_circle_015 = bpy.data.meshes.new('Circle.015')
me_circle_015.from_pydata([(0.0, 1.4, 0.1), (-0.9511, 0.7, 0.1), (-0.5878, 0.0, 0.1), (0.5878, 0.0, 0.1), (0.9511, 0.7, 0.1), (-0.3527, 0.6, -0.7), (0.3527, 0.6, -0.7), (-0.2739, 1.1, -0.5), (0.2739, 1.1, -0.5), (0.07466, 1.089, -1.24e-08), (0.3, 0.9, 0.4), (0.3945, 1.013, -1.24e-08), (0.2055, 0.7873, -1.24e-08), (0.5253, 0.7109, -1.24e-08), (-0.07466, 1.089, -1.24e-08), (-0.3, 0.9, 0.4), (-0.3945, 1.013, -1.24e-08), (-0.2055, 0.7873, -1.24e-08), (-0.5253, 0.7109, -1.24e-08), (0.6, 0.7206, -9.298e-09), (0.6, 0.5, 0.3), (0.7103, 0.5, -9.298e-09), (0.4897, 0.5, -9.298e-09), (0.6, 0.2794, -9.298e-09), (-0.6, 0.7206, -9.298e-09), (-0.6, 0.5, 0.3), (-0.4897, 0.5, -9.298e-09), (-0.7103, 0.5, -9.298e-09), (-0.6, 0.2794, -9.298e-09), (2.384e-07, 0.7, 0.0), (0.0, 0.0, 0.1)], [], [(3, 30, 2, 5, 6), (7, 8, 6, 5), (8, 7, 0), (0, 7, 1), (4, 8, 0), (4, 6, 8), (2, 1, 5), (0, 29, 4), (2, 30, 29), (9, 10, 11), (11, 10, 13), (13, 10, 12), (12, 10, 9), (11, 13, 12, 9), (14, 15, 16), (16, 15, 18), (18, 15, 17), (17, 15, 14), (16, 18, 17, 14), (19, 20, 21), (21, 20, 23), (23, 20, 22), (22, 20, 19), (21, 23, 22, 19), (24, 25, 26), (26, 25, 28), (28, 25, 27), (27, 25, 24), (26, 28, 27, 24), (29, 0, 1), (29, 3, 4), (3, 29, 30), (29, 1, 2), (6, 4, 3), (5, 1, 7)])
_uv = me_circle_015.uv_layers.new(name='UVMap')
_uv.uv.foreach_set('vector', [0.07552, 0.5, 0.07552, 0.5, 0.07552, 0.5, 0.07552, 0.5, 0.07552, 0.5, 0.07552, 0.5, 0.07552, 0.5, 0.07552, 0.5, 0.07552, 0.5, 0.07552, 0.5, 0.07552, 0.5, 0.07552, 0.5, 0.07552, 0.5, 0.07552, 0.5, 0.07552, 0.5, 0.07552, 0.5, 0.07552, 0.5, 0.07552, 0.5, 0.07552, 0.5, 0.07552, 0.5, 0.07552, 0.5, 0.07552, 0.5, 0.07552, 0.5, 0.07552, 0.5, 0.07552, 0.5, 0.07552, 0.5, 0.07552, 0.5, 0.07552, 0.5, 0.07552, 0.5, 0.07552, 0.5, 0.931, 0.4844, 0.931, 0.4844, 0.931, 0.4844, 0.931, 0.4844, 0.931, 0.4844, 0.931, 0.4844, 0.931, 0.4844, 0.931, 0.4844, 0.931, 0.4844, 0.931, 0.4844, 0.931, 0.4844, 0.931, 0.4844, 0.931, 0.4844, 0.931, 0.4844, 0.931, 0.4844, 0.931, 0.4844, 0.931, 0.4844, 0.931, 0.4844, 0.931, 0.4844, 0.931, 0.4844, 0.931, 0.4844, 0.931, 0.4844, 0.931, 0.4844, 0.931, 0.4844, 0.931, 0.4844, 0.931, 0.4844, 0.931, 0.4844, 0.931, 0.4844, 0.931, 0.4844, 0.931, 0.4844, 0.931, 0.4844, 0.931, 0.4844, 0.931, 0.4844, 0.931, 0.4844, 0.931, 0.4844, 0.931, 0.4844, 0.931, 0.4844, 0.931, 0.4844, 0.931, 0.4844, 0.931, 0.4844, 0.931, 0.4844, 0.931, 0.4844, 0.931, 0.4844, 0.931, 0.4844, 0.931, 0.4844, 0.931, 0.4844, 0.931, 0.4844, 0.931, 0.4844, 0.931, 0.4844, 0.931, 0.4844, 0.931, 0.4844, 0.931, 0.4844, 0.931, 0.4844, 0.931, 0.4844, 0.931, 0.4844, 0.931, 0.4844, 0.931, 0.4844, 0.931, 0.4844, 0.931, 0.4844, 0.931, 0.4844, 0.931, 0.4844, 0.931, 0.4844, 0.931, 0.4844, 0.931, 0.4844, 0.07552, 0.5, 0.07552, 0.5, 0.07552, 0.5, 0.07552, 0.5, 0.07552, 0.5, 0.07552, 0.5, 0.07552, 0.5, 0.07552, 0.5, 0.07552, 0.5, 0.07552, 0.5, 0.07552, 0.5, 0.07552, 0.5, 0.07552, 0.5, 0.07552, 0.5, 0.07552, 0.5, 0.07552, 0.5, 0.07552, 0.5, 0.07552, 0.5])
_ca = me_circle_015.color_attributes.new('Attribute', 'BYTE_COLOR', 'CORNER')
_ca.data.foreach_set('color', [1.0, 1.0, 1.0, 1.0, 1.0, 1.0, 1.0, 1.0, 1.0, 1.0, 1.0, 1.0, 1.0, 1.0, 1.0, 1.0, 1.0, 1.0, 1.0, 1.0, 1.0, 1.0, 1.0, 1.0, 1.0, 1.0, 1.0, 1.0, 1.0, 1.0, 1.0, 1.0, 1.0, 1.0, 1.0, 1.0, 1.0, 1.0, 1.0, 1.0, 1.0, 1.0, 1.0, 1.0, 1.0, 1.0, 1.0, 1.0, 1.0, 1.0, 1.0, 1.0, 1.0, 1.0, 1.0, 1.0, 1.0, 1.0, 1.0, 1.0, 1.0, 1.0, 1.0, 1.0, 1.0, 1.0, 1.0, 1.0, 1.0, 1.0, 1.0, 1.0, 1.0, 1.0, 1.0, 1.0, 1.0, 1.0, 1.0, 1.0, 1.0, 1.0, 1.0, 1.0, 1.0, 1.0, 1.0, 1.0, 1.0, 1.0, 1.0, 1.0, 1.0, 1.0, 1.0, 1.0, 1.0, 1.0, 1.0, 1.0, 1.0, 1.0, 1.0, 1.0, 1.0, 1.0, 1.0, 1.0, 1.0, 1.0, 1.0, 1.0, 1.0, 1.0, 1.0, 1.0, 1.0, 1.0, 1.0, 1.0, 1.0, 1.0, 1.0, 1.0, 1.0, 1.0, 1.0, 1.0, 1.0, 1.0, 1.0, 1.0, 1.0, 1.0, 1.0, 1.0, 1.0, 1.0, 1.0, 1.0, 1.0, 1.0, 1.0, 1.0, 1.0, 1.0, 1.0, 1.0, 1.0, 1.0, 1.0, 1.0, 1.0, 1.0, 1.0, 1.0, 1.0, 1.0, 1.0, 1.0, 1.0, 1.0, 1.0, 1.0, 1.0, 1.0, 1.0, 1.0, 1.0, 1.0, 1.0, 1.0, 1.0, 1.0, 1.0, 1.0, 1.0, 1.0, 1.0, 1.0, 1.0, 1.0, 1.0, 1.0, 1.0, 1.0, 1.0, 1.0, 1.0, 1.0, 1.0, 1.0, 1.0, 1.0, 1.0, 1.0, 1.0, 1.0, 1.0, 1.0, 1.0, 1.0, 1.0, 1.0, 1.0, 1.0, 1.0, 1.0, 1.0, 1.0, 1.0, 1.0, 1.0, 1.0, 1.0, 1.0, 1.0, 1.0, 1.0, 1.0, 1.0, 1.0, 1.0, 1.0, 1.0, 1.0, 1.0, 1.0, 1.0, 1.0, 1.0, 1.0, 1.0, 1.0, 1.0, 1.0, 1.0, 1.0, 1.0, 1.0, 1.0, 1.0, 1.0, 1.0, 1.0, 1.0, 1.0, 1.0, 1.0, 1.0, 1.0, 1.0, 1.0, 1.0, 1.0, 1.0, 1.0, 1.0, 1.0, 1.0, 1.0, 1.0, 1.0, 1.0, 1.0, 1.0, 1.0, 1.0, 1.0, 1.0, 1.0, 1.0, 1.0, 1.0, 1.0, 1.0, 1.0, 1.0, 1.0, 1.0, 1.0, 1.0, 1.0, 1.0, 1.0, 1.0, 1.0, 1.0, 1.0, 1.0, 1.0, 1.0, 1.0, 1.0, 1.0, 1.0, 1.0, 1.0, 1.0, 1.0, 1.0, 1.0, 1.0, 1.0, 1.0, 1.0, 1.0, 1.0, 1.0, 1.0, 1.0, 1.0, 1.0, 1.0, 1.0, 1.0, 1.0, 1.0, 1.0, 1.0, 1.0, 1.0, 1.0, 1.0, 1.0, 1.0, 1.0, 1.0, 1.0, 1.0, 1.0, 1.0, 1.0, 1.0, 1.0, 1.0, 1.0, 1.0, 1.0, 1.0, 1.0, 1.0, 1.0, 1.0, 1.0, 1.0, 1.0, 1.0, 1.0, 1.0, 1.0, 1.0, 1.0, 1.0, 1.0, 1.0, 1.0, 1.0, 1.0, 1.0, 1.0, 1.0, 1.0, 1.0, 1.0, 1.0, 1.0, 1.0, 1.0, 1.0, 1.0, 1.0, 1.0, 1.0, 1.0, 1.0, 1.0, 1.0, 1.0, 1.0, 1.0, 1.0, 1.0, 1.0, 1.0, 1.0, 1.0, 1.0, 1.0, 1.0, 1.0, 1.0, 1.0, 1.0, 1.0, 1.0, 1.0, 1.0, 1.0, 1.0, 1.0, 1.0, 1.0, 1.0, 1.0, 1.0, 1.0, 1.0, 1.0, 1.0, 1.0, 1.0, 1.0, 1.0, 1.0, 1.0, 1.0, 1.0, 1.0, 1.0, 1.0, 1.0, 1.0, 1.0, 1.0, 1.0, 1.0, 1.0, 1.0, 1.0, 1.0, 1.0, 1.0, 1.0, 1.0, 1.0, 1.0, 1.0, 1.0, 1.0, 1.0, 1.0, 1.0, 1.0, 1.0, 1.0, 1.0, 1.0])
me_circle_015.materials.append(mat_basecolor)
me_circle_015.update()
me_circle_016 = bpy.data.meshes.new('Circle.016')
me_circle_016.from_pydata([(-4.412e-18, 0.5633, 0.1509), (-0.6163, 0.1741, 0.04664), (-0.3809, -0.4557, -0.1221), (0.3809, -0.4557, -0.1221), (0.6163, 0.1741, 0.04664), (-2.165e-17, 0.4857, 0.4407), (-0.6163, 0.09643, 0.3364), (-0.3809, -0.5334, 0.1677), (0.3809, -0.5334, 0.1677), (0.6163, 0.09643, 0.3364), (-2.077e-17, 0.373, 0.4105), (-0.493, 0.06162, 0.3271), (-0.3047, -0.4422, 0.1921), (0.3047, -0.4422, 0.1921), (0.493, 0.06162, 0.3271), (-1.192e-09, 0.141, 0.5554), (-0.2958, -0.04585, 0.5054), (-0.1828, -0.3482, 0.4243), (0.1828, -0.3482, 0.4243), (0.2958, -0.04585, 0.5054), (-3.862e-09, -0.1553, 0.5796), (-0.3081, 0.3687, 0.09879), (-0.3081, 0.2911, 0.3886), (-0.2465, 0.2173, 0.3688), (0.3081, 0.2911, 0.3886), (0.2465, 0.2173, 0.3688), (0.3081, 0.3687, 0.09879), (0.4986, -0.1408, -0.03774), (0.4986, -0.2185, 0.252), (0.3989, -0.1903, 0.2596), (-0.4986, -0.2185, 0.252), (-0.3989, -0.1903, 0.2596), (-0.4986, -0.1408, -0.03774), (-1.438e-17, -0.4422, 0.1921), (3.57e-18, -0.4557, -0.1221), (-1.367e-17, -0.5334, 0.1677), (0.4622, 0.1937, 0.3625), (0.3698, 0.1395, 0.348), (0.4622, 0.2714, 0.07272), (0.1541, 0.466, 0.1249), (0.1233, 0.2952, 0.3897), (0.1541, 0.3884, 0.4146), (-0.1541, 0.466, 0.1249), (-0.1541, 0.3884, 0.4146), (-0.1233, 0.2952, 0.3897), (-0.4622, 0.2714, 0.07272), (-0.3698, 0.1395, 0.348), (-0.4622, 0.1937, 0.3625), (-0.5574, -0.06102, 0.2942), (-0.4459, -0.06435, 0.2933), (-0.5574, 0.01662, 0.004454), (-0.4397, -0.2983, -0.07993), (-0.3518, -0.3163, 0.2258), (-0.4397, -0.3759, 0.2099), (0.5574, -0.06102, 0.2942), (0.5574, 0.01662, 0.004454), (0.4459, -0.06435, 0.2933), (0.4397, -0.3759, 0.2099), (0.3518, -0.3163, 0.2258), (0.4397, -0.2983, -0.07993), (0.1524, -0.4422, 0.1921), (0.1904, -0.5334, 0.1677), (0.1904, -0.4557, -0.1221), (-0.1904, -0.4557, -0.1221), (-0.1904, -0.5334, 0.1677), (-0.1524, -0.4422, 0.1921)], [], [(3, 62, 61, 8), (1, 45, 47, 6), (4, 55, 54, 9), (2, 51, 53, 7), (0, 39, 41, 5), (1, 50, 32, 51, 2, 63, 34, 62, 3, 59, 27, 55, 4, 38, 26, 39, 0, 42, 21, 45), (5, 41, 40, 10), (8, 61, 60, 13), (6, 47, 46, 11), (9, 54, 56, 14), (7, 53, 52, 12), (65, 12, 17, 18, 13, 60, 33), (15, 19, 20), (18, 17, 20), (16, 15, 20), (19, 18, 20), (17, 16, 20), (22, 21, 42, 43), (23, 22, 43, 44), (25, 24, 36, 37), (24, 26, 38, 36), (28, 27, 59, 57), (29, 28, 57, 58), (30, 32, 50, 48), (31, 30, 48, 49), (35, 34, 63, 64), (33, 35, 64, 65), (37, 36, 9, 14), (36, 38, 4, 9), (40, 41, 24, 25), (41, 39, 26, 24), (44, 43, 5, 10), (43, 42, 0, 5), (47, 45, 21, 22), (46, 47, 22, 23), (48, 50, 1, 6), (49, 48, 6, 11), (53, 51, 32, 30), (52, 53, 30, 31), (54, 55, 27, 28), (56, 54, 28, 29), (57, 59, 3, 8), (58, 57, 8, 13), (61, 62, 34, 35), (60, 61, 35, 33), (64, 63, 2, 7), (65, 64, 7, 12), (58, 13, 18, 19, 14, 56, 29), (37, 14, 19, 15, 10, 40, 25), (44, 10, 15, 16, 11, 46, 23), (49, 11, 16, 17, 12, 52, 31)])
_uv = me_circle_016.uv_layers.new(name='UVMap')
_uv.uv.foreach_set('vector', [0.5812, 0.5598, 0.5812, 0.5598, 0.5812, 0.5598, 0.5812, 0.5598, 0.5812, 0.5598, 0.5812, 0.5598, 0.5812, 0.5598, 0.5812, 0.5598, 0.5812, 0.5598, 0.5812, 0.5598, 0.5812, 0.5598, 0.5812, 0.5598, 0.5812, 0.5598, 0.5812, 0.5598, 0.5812, 0.5598, 0.5812, 0.5598, 0.5812, 0.5598, 0.5812, 0.5598, 0.5812, 0.5598, 0.5812, 0.5598, 0.08247, 0.481, 0.08247, 0.481, 0.08247, 0.481, 0.08247, 0.481, 0.08247, 0.481, 0.08247, 0.481, 0.08247, 0.481, 0.08247, 0.481, 0.08247, 0.481, 0.08247, 0.481, 0.08247, 0.481, 0.08247, 0.481, 0.08247, 0.481, 0.08247, 0.481, 0.08247, 0.481, 0.08247, 0.481, 0.08247, 0.481, 0.08247, 0.481, 0.08247, 0.481, 0.08247, 0.481, 0.5812, 0.5598, 0.5812, 0.5598, 0.5812, 0.5598, 0.5812, 0.5598, 0.5812, 0.5598, 0.5812, 0.5598, 0.5812, 0.5598, 0.5812, 0.5598, 0.5812, 0.5598, 0.5812, 0.5598, 0.5812, 0.5598, 0.5812, 0.5598, 0.5812, 0.5598, 0.5812, 0.5598, 0.5812, 0.5598, 0.5812, 0.5598, 0.5812, 0.5598, 0.5812, 0.5598, 0.5812, 0.5598, 0.5812, 0.5598, 0.0838, 0.5204, 0.0838, 0.5204, 0.0838, 0.5204, 0.0838, 0.5204, 0.0838, 0.5204, 0.0838, 0.5204, 0.0838, 0.5204, 0.08247, 0.481, 0.08247, 0.481, 0.08247, 0.481, 0.08247, 0.481, 0.08247, 0.481, 0.08247, 0.481, 0.08247, 0.481, 0.08247, 0.481, 0.08247, 0.481, 0.08247, 0.481, 0.08247, 0.481, 0.08247, 0.481, 0.08247, 0.481, 0.08247, 0.481, 0.08247, 0.481, 0.5812, 0.5598, 0.5812, 0.5598, 0.5812, 0.5598, 0.5812, 0.5598, 0.5812, 0.5598, 0.5812, 0.5598, 0.5812, 0.5598, 0.5812, 0.5598, 0.5812, 0.5598, 0.5812, 0.5598, 0.5812, 0.5598, 0.5812, 0.5598, 0.5812, 0.5598, 0.5812, 0.5598, 0.5812, 0.5598, 0.5812, 0.5598, 0.5812, 0.5598, 0.5812, 0.5598, 0.5812, 0.5598, 0.5812, 0.5598, 0.5812, 0.5598, 0.5812, 0.5598, 0.5812, 0.5598, 0.5812, 0.5598, 0.5812, 0.5598, 0.5812, 0.5598, 0.5812, 0.5598, 0.5812, 0.5598, 0.5812, 0.5598, 0.5812, 0.5598, 0.5812, 0.5598, 0.5812, 0.5598, 0.5812, 0.5598, 0.5812, 0.5598, 0.5812, 0.5598, 0.5812, 0.5598, 0.5812, 0.5598, 0.5812, 0.5598, 0.5812, 0.5598, 0.5812, 0.5598, 0.08247, 0.481, 0.08247, 0.481, 0.08247, 0.481, 0.08247, 0.481, 0.08247, 0.481, 0.08247, 0.481, 0.08247, 0.481, 0.08247, 0.481, 0.08247, 0.481, 0.08247, 0.481, 0.08247, 0.481, 0.08247, 0.481, 0.08247, 0.481, 0.08247, 0.481, 0.08247, 0.481, 0.08247, 0.481, 0.08247, 0.481, 0.08247, 0.481, 0.08247, 0.481, 0.08247, 0.481, 0.08247, 0.481, 0.08247, 0.481, 0.08247, 0.481, 0.08247, 0.481, 0.08247, 0.481, 0.08247, 0.481, 0.08247, 0.481, 0.08247, 0.481, 0.08247, 0.481, 0.08247, 0.481, 0.08247, 0.481, 0.08247, 0.481, 0.08247, 0.481, 0.08247, 0.481, 0.08247, 0.481, 0.08247, 0.481, 0.08247, 0.481, 0.08247, 0.481, 0.08247, 0.481, 0.08247, 0.481, 0.08247, 0.481, 0.08247, 0.481, 0.08247, 0.481, 0.08247, 0.481, 0.08247, 0.481, 0.08247, 0.481, 0.08247, 0.481, 0.08247, 0.481, 0.08247, 0.481, 0.08247, 0.481, 0.08247, 0.481, 0.08247, 0.481, 0.08247, 0.481, 0.08247, 0.481, 0.08247, 0.481, 0.08247, 0.481, 0.08247, 0.481, 0.08247, 0.481, 0.08247, 0.481, 0.08247, 0.481, 0.08247, 0.481, 0.08247, 0.481, 0.08247, 0.481, 0.08247, 0.481, 0.08247, 0.481, 0.08247, 0.481, 0.08247, 0.481, 0.08247, 0.481, 0.08247, 0.481, 0.08247, 0.481, 0.08247, 0.481, 0.08247, 0.481, 0.08247, 0.481, 0.08247, 0.481, 0.08247, 0.481, 0.08247, 0.481, 0.08247, 0.481, 0.08247, 0.481, 0.08247, 0.481, 0.08247, 0.481, 0.0838, 0.5204, 0.0838, 0.5204, 0.0838, 0.5204, 0.0838, 0.5204, 0.0838, 0.5204, 0.0838, 0.5204, 0.0838, 0.5204, 0.0838, 0.5204, 0.0838, 0.5204, 0.0838, 0.5204, 0.0838, 0.5204, 0.0838, 0.5204, 0.0838, 0.5204, 0.0838, 0.5204, 0.0838, 0.5204, 0.0838, 0.5204, 0.0838, 0.5204, 0.0838, 0.5204, 0.0838, 0.5204, 0.0838, 0.5204, 0.0838, 0.5204, 0.0838, 0.5204, 0.0838, 0.5204, 0.0838, 0.5204, 0.0838, 0.5204, 0.0838, 0.5204, 0.0838, 0.5204, 0.0838, 0.5204])
me_circle_016.materials.append(mat_basecolor)
me_circle_016.update()
me_circle_017 = bpy.data.meshes.new('Circle.017')
me_circle_017.from_pydata([(1.332e-17, 0.3, 6.258e-08), (-0.2078, 0.15, 6.258e-08), (-0.2078, -0.15, 6.258e-08), (-1.332e-17, -0.3, 6.258e-08), (0.2078, -0.15, 6.258e-08), (0.2078, 0.15, 6.258e-08), (5.773e-17, 0.3, -0.2), (-0.2078, 0.15, -0.2), (-0.2078, -0.15, -0.2), (3.109e-17, -0.3, -0.2), (0.2078, -0.15, -0.2), (0.2078, 0.15, -0.2), (5.329e-18, 0.12, 6.795e-08), (-0.08314, 0.06, 6.795e-08), (-0.08314, -0.06, 6.795e-08), (-5.329e-18, -0.12, 6.795e-08), (0.08314, -0.06, 6.795e-08), (0.08314, 0.06, 6.795e-08)], [], [(5, 4, 10, 11), (3, 2, 8, 9), (1, 0, 6, 7), (0, 5, 11, 6), (4, 3, 9, 10), (2, 1, 7, 8), (5, 0, 12, 17), (3, 4, 16, 15), (1, 2, 14, 13), (4, 5, 17, 16), (2, 3, 15, 14), (0, 1, 13, 12), (13, 14, 15, 16, 17, 12)])
_uv = me_circle_017.uv_layers.new(name='UVMap')
_uv.uv.foreach_set('vector', [0.08073, 0.5312, 0.08073, 0.5312, 0.08073, 0.5312, 0.08073, 0.5312, 0.08073, 0.5312, 0.08073, 0.5312, 0.08073, 0.5312, 0.08073, 0.5312, 0.08073, 0.5312, 0.08073, 0.5312, 0.08073, 0.5312, 0.08073, 0.5312, 0.08073, 0.5312, 0.08073, 0.5312, 0.08073, 0.5312, 0.08073, 0.5312, 0.08073, 0.5312, 0.08073, 0.5312, 0.08073, 0.5312, 0.08073, 0.5312, 0.08073, 0.5312, 0.08073, 0.5312, 0.08073, 0.5312, 0.08073, 0.5312, 0.08073, 0.5312, 0.08073, 0.5312, 0.08073, 0.5312, 0.08073, 0.5312, 0.08073, 0.5312, 0.08073, 0.5312, 0.08073, 0.5312, 0.08073, 0.5312, 0.08073, 0.5312, 0.08073, 0.5312, 0.08073, 0.5312, 0.08073, 0.5312, 0.08073, 0.5312, 0.08073, 0.5312, 0.08073, 0.5312, 0.08073, 0.5312, 0.08073, 0.5312, 0.08073, 0.5312, 0.08073, 0.5312, 0.08073, 0.5312, 0.08073, 0.5312, 0.08073, 0.5312, 0.08073, 0.5312, 0.08073, 0.5312, 0.8906, 0.4219, 0.8906, 0.4219, 0.8906, 0.4219, 0.8906, 0.4219, 0.8906, 0.4219, 0.8906, 0.4219])
me_circle_017.materials.append(mat_basecolor)
me_circle_017.update()
me_cube_005 = bpy.data.meshes.new('Cube.005')
me_cube_005.from_pydata([(-0.6, 0.15, -0.1), (-0.6, 0.15, 0.6), (-0.6, 0.25, -0.1), (-0.6, 0.25, 0.6), (0.6, 0.15, -0.1), (0.6, 0.15, 0.6), (0.6, 0.25, -0.1), (0.6, 0.25, 0.6), (0.0, 0.0, -0.1), (0.0, 0.0, 0.6), (0.0, -0.1, -0.1), (0.0, -0.1, 0.6)], [], [(0, 1, 3, 2), (8, 9, 7, 6), (6, 7, 5, 4), (10, 11, 1, 0), (8, 6, 4, 10), (9, 3, 1, 11), (7, 9, 11, 5), (2, 8, 10, 0), (4, 5, 11, 10), (2, 3, 9, 8)])
_uv = me_cube_005.uv_layers.new(name='UVMap')
_uv.uv.foreach_set('vector', [0.08073, 0.5, 0.08073, 0.5, 0.08073, 0.5, 0.08073, 0.5, 0.08073, 0.5, 0.08073, 0.5, 0.08073, 0.5, 0.08073, 0.5, 0.08073, 0.5, 0.08073, 0.5, 0.08073, 0.5, 0.08073, 0.5, 0.08073, 0.5, 0.08073, 0.5, 0.08073, 0.5, 0.08073, 0.5, 0.08073, 0.5, 0.08073, 0.5, 0.08073, 0.5, 0.08073, 0.5, 0.08073, 0.5, 0.08073, 0.5, 0.08073, 0.5, 0.08073, 0.5, 0.08073, 0.5, 0.08073, 0.5, 0.08073, 0.5, 0.08073, 0.5, 0.08073, 0.5, 0.08073, 0.5, 0.08073, 0.5, 0.08073, 0.5, 0.08073, 0.5, 0.08073, 0.5, 0.08073, 0.5, 0.08073, 0.5, 0.08073, 0.5, 0.08073, 0.5, 0.08073, 0.5, 0.08073, 0.5])
me_cube_005.materials.append(mat_basecolor)
me_cube_005.update()
me_circle_024 = bpy.data.meshes.new('Circle.024')
me_circle_024.from_pydata([(-6.852e-08, -0.1525, 6.414e-10), (0.137, -0.05299, 6.414e-10), (0.08464, 0.1056, 8.253e-10), (-0.08464, 0.1056, 8.253e-10), (-0.137, -0.05299, 6.414e-10), (-1.202e-07, -0.54, 0.9), (0.3424, -0.2912, 0.9), (0.2116, 0.1088, 0.9), (-0.2116, 0.1088, 0.9), (-0.3424, -0.2912, 0.9), (-6.852e-08, -0.1525, 0.9), (0.137, -0.05299, 0.9), (0.08464, 0.108, 0.9), (-0.08464, 0.108, 0.9), (-0.137, -0.05299, 0.9), (-1.202e-07, -0.54, 1.8), (0.3424, -0.2912, 1.8), (0.2116, 0.1088, 1.8), (-0.2116, 0.1088, 1.8), (-0.3424, -0.2912, 1.8), (-6.852e-08, -0.1525, 1.8), (0.137, -0.05299, 1.8), (0.08464, 0.108, 1.8), (-0.08464, 0.108, 1.8), (-0.137, -0.05299, 1.8), (-1.223e-07, -0.54, 2.7), (0.3424, -0.2912, 2.7), (0.2116, 0.1088, 2.7), (-0.2116, 0.1088, 2.7), (-0.3424, -0.2912, 2.7), (0.1712, -0.2912, 2.7), (0.1058, 0.1088, 2.7), (-0.1058, 0.1088, 2.7), (-0.1712, -0.2912, 2.7), (-9.251e-08, -0.3427, 3.316), (0.0856, -0.23, 3.263), (0.0529, -0.04868, 3.179), (-0.0529, -0.04868, 3.179), (-0.0856, -0.23, 3.263), (-4.292e-08, 3.004e-07, 3.6)], [], [(0, 4, 9, 5), (1, 0, 5, 6), (4, 3, 8, 9), (2, 1, 6, 7), (10, 14, 19, 15), (11, 10, 15, 16), (14, 13, 18, 19), (12, 11, 16, 17), (20, 24, 29, 25), (21, 20, 25, 26), (24, 23, 28, 29), (22, 21, 26, 27), (18, 23, 24, 20, 15, 19), (3, 2, 7, 12, 13, 8), (12, 17, 22, 23, 18, 13), (15, 20, 21, 22, 17, 16), (8, 13, 14, 10, 5, 9), (5, 10, 11, 12, 7, 6), (28, 32, 33, 25, 29), (25, 30, 31, 27, 26), (23, 22, 27, 31, 32, 28), (31, 30, 35, 36), (25, 33, 38, 34), (31, 32, 37, 36), (33, 32, 37, 38), (30, 25, 34, 35), (34, 38, 39), (38, 37, 39), (35, 34, 39), (36, 37, 39), (36, 35, 39)])
_uv = me_circle_024.uv_layers.new(name='UVMap')
_uv.uv.foreach_set('vector', [0.08247, 0.481, 0.08247, 0.481, 0.08247, 0.481, 0.08247, 0.481, 0.08247, 0.481, 0.08247, 0.481, 0.08247, 0.481, 0.08247, 0.481, 0.08247, 0.481, 0.08247, 0.481, 0.08247, 0.481, 0.08247, 0.481, 0.08247, 0.481, 0.08247, 0.481, 0.08247, 0.481, 0.08247, 0.481, 0.08247, 0.481, 0.08247, 0.481, 0.08247, 0.481, 0.08247, 0.481, 0.08247, 0.481, 0.08247, 0.481, 0.08247, 0.481, 0.08247, 0.481, 0.08247, 0.481, 0.08247, 0.481, 0.08247, 0.481, 0.08247, 0.481, 0.08247, 0.481, 0.08247, 0.481, 0.08247, 0.481, 0.08247, 0.481, 0.08247, 0.481, 0.08247, 0.481, 0.08247, 0.481, 0.08247, 0.481, 0.08247, 0.481, 0.08247, 0.481, 0.08247, 0.481, 0.08247, 0.481, 0.08247, 0.481, 0.08247, 0.481, 0.08247, 0.481, 0.08247, 0.481, 0.08247, 0.481, 0.08247, 0.481, 0.08247, 0.481, 0.08247, 0.481, 0.08247, 0.481, 0.08247, 0.481, 0.08247, 0.481, 0.08247, 0.481, 0.08247, 0.481, 0.08247, 0.481, 0.08247, 0.481, 0.08247, 0.481, 0.08247, 0.481, 0.08247, 0.481, 0.08247, 0.481, 0.08247, 0.481, 0.08247, 0.481, 0.08247, 0.481, 0.08247, 0.481, 0.08247, 0.481, 0.08247, 0.481, 0.08247, 0.481, 0.08247, 0.481, 0.08247, 0.481, 0.08247, 0.481, 0.08247, 0.481, 0.08247, 0.481, 0.08247, 0.481, 0.08247, 0.481, 0.08247, 0.481, 0.08247, 0.481, 0.08247, 0.481, 0.08247, 0.481, 0.08247, 0.481, 0.08247, 0.481, 0.08247, 0.481, 0.08247, 0.481, 0.08247, 0.481, 0.08247, 0.481, 0.08247, 0.481, 0.08247, 0.481, 0.08247, 0.481, 0.08247, 0.481, 0.08247, 0.481, 0.08247, 0.481, 0.08247, 0.481, 0.08247, 0.481, 0.08247, 0.481, 0.08247, 0.481, 0.08247, 0.481, 0.08247, 0.481, 0.08247, 0.481, 0.08247, 0.481, 0.08247, 0.481, 0.08247, 0.481, 0.08247, 0.481, 0.08247, 0.481, 0.08247, 0.481, 0.08247, 0.481, 0.08247, 0.481, 0.08247, 0.481, 0.08247, 0.481, 0.08247, 0.481, 0.08247, 0.481, 0.08247, 0.481, 0.08247, 0.481, 0.08247, 0.481, 0.08247, 0.481, 0.08247, 0.481, 0.08247, 0.481, 0.08247, 0.481, 0.08247, 0.481, 0.08247, 0.481, 0.08247, 0.481, 0.08247, 0.481, 0.08247, 0.481, 0.08247, 0.481, 0.08247, 0.481, 0.08247, 0.481, 0.08247, 0.481, 0.08247, 0.481, 0.08247, 0.481, 0.08247, 0.481, 0.08247, 0.481, 0.08247, 0.481, 0.08247, 0.481, 0.08247, 0.481, 0.08247, 0.481, 0.08247, 0.481, 0.08247, 0.481, 0.08247, 0.481])
me_circle_024.materials.append(mat_basecolor)
me_circle_024.update()
me_sphere_004 = bpy.data.meshes.new('Sphere.004')
me_sphere_004.from_pydata([(0.0, 0.4157, -0.3), (0.4942, 0.1285, 0.3), (0.4942, 0.1285, -0.3), (0.3054, -0.3363, 0.3), (0.3054, -0.3363, -0.3), (0.0, 0.0, 0.6), (-0.3054, -0.3363, 0.3), (-0.3054, -0.3363, -0.3), (-0.4942, 0.1285, 0.3), (-0.4942, 0.1285, -0.3), (7.153e-08, 0.4157, 0.3), (0.0, 0.0, -0.6)], [], [(11, 0, 2), (0, 10, 1, 2), (10, 5, 1), (11, 2, 4), (2, 1, 3, 4), (1, 5, 3), (11, 4, 7), (4, 3, 6, 7), (3, 5, 6), (11, 7, 9), (7, 6, 8, 9), (6, 5, 8), (11, 9, 0), (9, 8, 10, 0), (8, 5, 10)])
_uv = me_sphere_004.uv_layers.new(name='UVMap')
_uv.uv.foreach_set('vector', [0.2685, 0.5, 0.2685, 0.5, 0.2685, 0.5, 0.2685, 0.5, 0.2685, 0.5, 0.2685, 0.5, 0.2685, 0.5, 0.2685, 0.5, 0.2685, 0.5, 0.2685, 0.5, 0.2685, 0.5, 0.2685, 0.5, 0.2685, 0.5, 0.2685, 0.5, 0.2685, 0.5, 0.2685, 0.5, 0.2685, 0.5, 0.2685, 0.5, 0.2685, 0.5, 0.2685, 0.5, 0.2685, 0.5, 0.2685, 0.5, 0.2685, 0.5, 0.2685, 0.5, 0.2685, 0.5, 0.2685, 0.5, 0.2685, 0.5, 0.2685, 0.5, 0.2685, 0.5, 0.2685, 0.5, 0.2685, 0.5, 0.2685, 0.5, 0.2685, 0.5, 0.2685, 0.5, 0.2685, 0.5, 0.2685, 0.5, 0.2685, 0.5, 0.2685, 0.5, 0.2685, 0.5, 0.2685, 0.5, 0.2685, 0.5, 0.2685, 0.5, 0.2685, 0.5, 0.2685, 0.5, 0.2685, 0.5, 0.2685, 0.5, 0.2685, 0.5, 0.2685, 0.5, 0.2685, 0.5, 0.2685, 0.5])
me_sphere_004.materials.append(mat_glow)
me_sphere_004.update()
me_cube = bpy.data.meshes.new('Cube')
me_cube.from_pydata([(-0.6, -0.6, -0.2), (-0.6, -0.6, 0.2), (-0.6, 0.6, -0.2), (-0.6, 0.6, 0.2), (0.6, -0.6, -0.2), (0.6, -0.6, 0.2), (0.6, 0.6, -0.2), (0.6, 0.6, 0.2), (0.0, 0.6, -0.2), (0.0, 0.6, 0.2), (0.0, -0.6, -0.2), (0.0, -0.6, 0.2), (0.0, 0.0, -0.2), (0.0, 0.0, 0.2)], [], [(0, 1, 3, 2), (8, 9, 7, 6), (6, 7, 5, 4), (10, 11, 1, 0), (8, 6, 12), (9, 3, 13), (7, 13, 5), (2, 8, 12), (4, 5, 11, 10), (2, 3, 9, 8), (5, 13, 11), (12, 10, 0), (12, 4, 10), (13, 1, 11), (13, 7, 9), (1, 13, 3), (12, 6, 4), (0, 2, 12)])
_uv = me_cube.uv_layers.new(name='UVMap')
_uv.uv.foreach_set('vector', [0.4224, 0.5, 0.4224, 0.5, 0.4224, 0.5, 0.4224, 0.5, 0.4224, 0.5, 0.4224, 0.5, 0.4224, 0.5, 0.4224, 0.5, 0.751, 0.5, 0.751, 0.5, 0.751, 0.5, 0.751, 0.5, 0.751, 0.5, 0.751, 0.5, 0.751, 0.5, 0.751, 0.5, 0.4224, 0.5, 0.4224, 0.5, 0.4224, 0.5, 0.751, 0.5, 0.751, 0.5, 0.751, 0.5, 0.751, 0.5, 0.751, 0.5, 0.751, 0.5, 0.751, 0.5, 0.751, 0.5, 0.751, 0.5, 0.4224, 0.5, 0.4224, 0.5, 0.4224, 0.5, 0.4224, 0.5, 0.751, 0.5, 0.751, 0.5, 0.751, 0.5, 0.751, 0.5, 0.4224, 0.5, 0.4224, 0.5, 0.4224, 0.5, 0.751, 0.5, 0.751, 0.5, 0.751, 0.5, 0.4224, 0.5, 0.4224, 0.5, 0.4224, 0.5, 0.751, 0.5, 0.751, 0.5, 0.751, 0.5, 0.4224, 0.5, 0.4224, 0.5, 0.4224, 0.5, 0.4224, 0.5, 0.4224, 0.5, 0.4224, 0.5, 0.751, 0.5, 0.751, 0.5, 0.751, 0.5, 0.4224, 0.5, 0.4224, 0.5, 0.4224, 0.5])
me_cube.materials.append(mat_basecolor)
me_cube.update()
arm_armature_001 = bpy.data.armatures.new('Armature.001')  # bones are not reproduced

# ---- objects
ob_body = bpy.data.objects.new('Body', me_circle)
ob_br_foot = bpy.data.objects.new('BR_Foot', me_circle_001)
ob_bl_foot = bpy.data.objects.new('BL_Foot', me_circle_002)
ob_r_leg = bpy.data.objects.new('R_Leg', me_circle_005)
ob_l_leg = bpy.data.objects.new('L_Leg', me_circle_006)
ob_fr_foot = bpy.data.objects.new('FR_Foot', me_circle_007)
ob_fl_foot = bpy.data.objects.new('FL_Foot', me_circle_008)
ob_rightblade = bpy.data.objects.new('RightBlade', me_circle_012)
ob_upperjaw = bpy.data.objects.new('UpperJaw', me_circle_013)
ob_lowerjaw = bpy.data.objects.new('LowerJaw', me_circle_015)
ob_cap = bpy.data.objects.new('Cap', me_circle_016)
ob_pupil = bpy.data.objects.new('Pupil', me_circle_017)
ob_mouth = bpy.data.objects.new('Mouth', me_cube_005)
ob_leftblade = bpy.data.objects.new('LeftBlade', me_circle_024)
ob_armature = bpy.data.objects.new('Armature', arm_armature_001)
ob_eye = bpy.data.objects.new('Eye', me_sphere_004)
ob_cube = bpy.data.objects.new('Cube', me_cube)

# ---- transforms, parenting, visibility, modifiers, constraints
ob_body.parent = ob_armature
ob_body.matrix_parent_inverse = Matrix(((1.0, -2.22e-16, -2.22e-16, -6.661e-17), (-2.22e-16, 7.55e-08, -1.0, 1.5), (2.22e-16, 1.0, 7.55e-08, 1.8), (-0.0, 0.0, -0.0, 1.0)))
ob_body.location = (9.211e-08, -2.3, -0.3)
ob_body.rotation_euler = (-1.571, 6.661e-16, 2.22e-16)
_vg = ob_body.vertex_groups.new(name='LowerBody')
_vg.add([6, 7, 8, 9, 10, 11, 12, 13, 14, 15, 16, 17, 18], 1.0, 'REPLACE')
_vg = ob_body.vertex_groups.new(name='UpperBody')
_vg.add([0, 1, 2, 3, 4, 5], 1.0, 'REPLACE')
_vg = ob_body.vertex_groups.new(name='FL_Leg1')
_vg = ob_body.vertex_groups.new(name='FL_Leg2')
_vg = ob_body.vertex_groups.new(name='FL_Leg3')
_vg = ob_body.vertex_groups.new(name='FL_Leg4')
_vg = ob_body.vertex_groups.new(name='FR_Leg1')
_vg = ob_body.vertex_groups.new(name='FR_Leg2')
_vg = ob_body.vertex_groups.new(name='FR_Leg3')
_vg = ob_body.vertex_groups.new(name='FR_Leg4')
_vg = ob_body.vertex_groups.new(name='L_Blade1')
_vg = ob_body.vertex_groups.new(name='L_Blade2')
_vg = ob_body.vertex_groups.new(name='L_Blade3')
_vg = ob_body.vertex_groups.new(name='L_Blade4')
_vg = ob_body.vertex_groups.new(name='R_Blade1')
_vg = ob_body.vertex_groups.new(name='R_Blade2')
_vg = ob_body.vertex_groups.new(name='R_Blade3')
_vg = ob_body.vertex_groups.new(name='R_Blade4')
_vg = ob_body.vertex_groups.new(name='UpperJawBase')
_vg = ob_body.vertex_groups.new(name='UpperJawL')
_vg = ob_body.vertex_groups.new(name='UpperJawLL')
_vg = ob_body.vertex_groups.new(name='UpperJawR')
_vg = ob_body.vertex_groups.new(name='UpperJawRR')
_vg = ob_body.vertex_groups.new(name='Eye')
_vg = ob_body.vertex_groups.new(name='Pupil')
_vg = ob_body.vertex_groups.new(name='CapBase')
_vg = ob_body.vertex_groups.new(name='CapR')
_vg = ob_body.vertex_groups.new(name='CapL')
_vg = ob_body.vertex_groups.new(name='LowerJawBase')
_vg = ob_body.vertex_groups.new(name='LowerJawR')
_vg = ob_body.vertex_groups.new(name='LowerJawL')
_vg = ob_body.vertex_groups.new(name='LowerJawFront')
_vg = ob_body.vertex_groups.new(name='R_UpperLeg')
_vg = ob_body.vertex_groups.new(name='R_LowerLeg')
_vg = ob_body.vertex_groups.new(name='R_Foot')
_vg = ob_body.vertex_groups.new(name='L_UpperLeg')
_vg = ob_body.vertex_groups.new(name='L_LowerLeg')
_vg = ob_body.vertex_groups.new(name='L_Foot')
_m = ob_body.modifiers.new('Armature', 'ARMATURE')
_m.object = ob_armature
ob_br_foot.parent = ob_armature
ob_br_foot.matrix_parent_inverse = Matrix(((1.0, -2.22e-16, -2.22e-16, -6.661e-17), (-2.22e-16, 7.55e-08, -1.0, 1.5), (2.22e-16, 1.0, 7.55e-08, 1.8), (-0.0, 0.0, -0.0, 1.0)))
ob_br_foot.location = (0.5, -3.3, 1.2)
ob_br_foot.rotation_euler = (1.571, 3.894e-07, 3.142)
_vg = ob_br_foot.vertex_groups.new(name='LowerBody')
_vg = ob_br_foot.vertex_groups.new(name='UpperBody')
_vg = ob_br_foot.vertex_groups.new(name='FL_Leg1')
_vg = ob_br_foot.vertex_groups.new(name='FL_Leg2')
_vg = ob_br_foot.vertex_groups.new(name='FL_Leg3')
_vg = ob_br_foot.vertex_groups.new(name='FL_Leg4')
_vg = ob_br_foot.vertex_groups.new(name='FR_Leg1')
_vg = ob_br_foot.vertex_groups.new(name='FR_Leg2')
_vg = ob_br_foot.vertex_groups.new(name='FR_Leg3')
_vg = ob_br_foot.vertex_groups.new(name='FR_Leg4')
_vg = ob_br_foot.vertex_groups.new(name='L_Blade1')
_vg = ob_br_foot.vertex_groups.new(name='L_Blade2')
_vg = ob_br_foot.vertex_groups.new(name='L_Blade3')
_vg = ob_br_foot.vertex_groups.new(name='L_Blade4')
_vg = ob_br_foot.vertex_groups.new(name='R_Blade1')
_vg = ob_br_foot.vertex_groups.new(name='R_Blade2')
_vg = ob_br_foot.vertex_groups.new(name='R_Blade3')
_vg = ob_br_foot.vertex_groups.new(name='R_Blade4')
_vg = ob_br_foot.vertex_groups.new(name='UpperJawBase')
_vg = ob_br_foot.vertex_groups.new(name='UpperJawL')
_vg = ob_br_foot.vertex_groups.new(name='UpperJawLL')
_vg = ob_br_foot.vertex_groups.new(name='UpperJawR')
_vg = ob_br_foot.vertex_groups.new(name='UpperJawRR')
_vg = ob_br_foot.vertex_groups.new(name='Eye')
_vg = ob_br_foot.vertex_groups.new(name='Pupil')
_vg = ob_br_foot.vertex_groups.new(name='CapBase')
_vg = ob_br_foot.vertex_groups.new(name='CapR')
_vg = ob_br_foot.vertex_groups.new(name='CapL')
_vg = ob_br_foot.vertex_groups.new(name='LowerJawBase')
_vg = ob_br_foot.vertex_groups.new(name='LowerJawR')
_vg = ob_br_foot.vertex_groups.new(name='LowerJawL')
_vg = ob_br_foot.vertex_groups.new(name='LowerJawFront')
_vg = ob_br_foot.vertex_groups.new(name='R_UpperLeg')
_vg = ob_br_foot.vertex_groups.new(name='R_LowerLeg')
_vg = ob_br_foot.vertex_groups.new(name='R_Foot')
_vg.add([0, 1, 2, 3, 4, 5, 6, 7, 8, 9, 10, 11, 12, 13, 14, 15, 16, 17, 18, 19, 20, 21, 22, 23, 24], 1.0, 'REPLACE')
_vg = ob_br_foot.vertex_groups.new(name='L_UpperLeg')
_vg = ob_br_foot.vertex_groups.new(name='L_LowerLeg')
_vg = ob_br_foot.vertex_groups.new(name='L_Foot')
_m = ob_br_foot.modifiers.new('Armature', 'ARMATURE')
_m.object = ob_armature
ob_bl_foot.parent = ob_armature
ob_bl_foot.matrix_parent_inverse = Matrix(((1.0, -2.22e-16, -2.22e-16, -6.661e-17), (-2.22e-16, 7.55e-08, -1.0, 1.5), (2.22e-16, 1.0, 7.55e-08, 1.8), (-0.0, 0.0, -0.0, 1.0)))
ob_bl_foot.location = (-0.5, -3.3, 1.2)
ob_bl_foot.rotation_euler = (-1.571, 6.661e-16, 2.22e-16)
_vg = ob_bl_foot.vertex_groups.new(name='LowerBody')
_vg = ob_bl_foot.vertex_groups.new(name='UpperBody')
_vg = ob_bl_foot.vertex_groups.new(name='FL_Leg1')
_vg = ob_bl_foot.vertex_groups.new(name='FL_Leg2')
_vg = ob_bl_foot.vertex_groups.new(name='FL_Leg3')
_vg = ob_bl_foot.vertex_groups.new(name='FL_Leg4')
_vg = ob_bl_foot.vertex_groups.new(name='FR_Leg1')
_vg = ob_bl_foot.vertex_groups.new(name='FR_Leg2')
_vg = ob_bl_foot.vertex_groups.new(name='FR_Leg3')
_vg = ob_bl_foot.vertex_groups.new(name='FR_Leg4')
_vg = ob_bl_foot.vertex_groups.new(name='L_Blade1')
_vg = ob_bl_foot.vertex_groups.new(name='L_Blade2')
_vg = ob_bl_foot.vertex_groups.new(name='L_Blade3')
_vg = ob_bl_foot.vertex_groups.new(name='L_Blade4')
_vg = ob_bl_foot.vertex_groups.new(name='R_Blade1')
_vg = ob_bl_foot.vertex_groups.new(name='R_Blade2')
_vg = ob_bl_foot.vertex_groups.new(name='R_Blade3')
_vg = ob_bl_foot.vertex_groups.new(name='R_Blade4')
_vg = ob_bl_foot.vertex_groups.new(name='UpperJawBase')
_vg = ob_bl_foot.vertex_groups.new(name='UpperJawL')
_vg = ob_bl_foot.vertex_groups.new(name='UpperJawLL')
_vg = ob_bl_foot.vertex_groups.new(name='UpperJawR')
_vg = ob_bl_foot.vertex_groups.new(name='UpperJawRR')
_vg = ob_bl_foot.vertex_groups.new(name='Eye')
_vg = ob_bl_foot.vertex_groups.new(name='Pupil')
_vg = ob_bl_foot.vertex_groups.new(name='CapBase')
_vg = ob_bl_foot.vertex_groups.new(name='CapR')
_vg = ob_bl_foot.vertex_groups.new(name='CapL')
_vg = ob_bl_foot.vertex_groups.new(name='LowerJawBase')
_vg = ob_bl_foot.vertex_groups.new(name='LowerJawR')
_vg = ob_bl_foot.vertex_groups.new(name='LowerJawL')
_vg = ob_bl_foot.vertex_groups.new(name='LowerJawFront')
_vg = ob_bl_foot.vertex_groups.new(name='R_UpperLeg')
_vg = ob_bl_foot.vertex_groups.new(name='R_LowerLeg')
_vg = ob_bl_foot.vertex_groups.new(name='R_Foot')
_vg = ob_bl_foot.vertex_groups.new(name='L_UpperLeg')
_vg = ob_bl_foot.vertex_groups.new(name='L_LowerLeg')
_vg = ob_bl_foot.vertex_groups.new(name='L_Foot')
_vg.add([0, 1, 2, 3, 4, 5, 6, 7, 8, 9, 10, 11, 12, 13, 14, 15, 16, 17, 18, 19, 20, 21, 22, 23, 24], 1.0, 'REPLACE')
_m = ob_bl_foot.modifiers.new('Armature', 'ARMATURE')
_m.object = ob_armature
ob_r_leg.parent = ob_armature
ob_r_leg.matrix_parent_inverse = Matrix(((1.0, -2.22e-16, -2.22e-16, -6.661e-17), (-2.22e-16, 7.55e-08, -1.0, 1.5), (2.22e-16, 1.0, 7.55e-08, 1.8), (-0.0, 0.0, -0.0, 1.0)))
ob_r_leg.location = (0.5, -2.6, 1.2)
ob_r_leg.rotation_euler = (1.571, -3.142, 3.142)
_vg = ob_r_leg.vertex_groups.new(name='LowerBody')
_vg.add([5, 6, 7, 8, 9], 1.0, 'REPLACE')
_vg = ob_r_leg.vertex_groups.new(name='UpperBody')
_vg = ob_r_leg.vertex_groups.new(name='FL_Leg1')
_vg = ob_r_leg.vertex_groups.new(name='FL_Leg2')
_vg = ob_r_leg.vertex_groups.new(name='FL_Leg3')
_vg = ob_r_leg.vertex_groups.new(name='FL_Leg4')
_vg = ob_r_leg.vertex_groups.new(name='FR_Leg1')
_vg = ob_r_leg.vertex_groups.new(name='FR_Leg2')
_vg = ob_r_leg.vertex_groups.new(name='FR_Leg3')
_vg = ob_r_leg.vertex_groups.new(name='FR_Leg4')
_vg = ob_r_leg.vertex_groups.new(name='L_Blade1')
_vg = ob_r_leg.vertex_groups.new(name='L_Blade2')
_vg = ob_r_leg.vertex_groups.new(name='L_Blade3')
_vg = ob_r_leg.vertex_groups.new(name='L_Blade4')
_vg = ob_r_leg.vertex_groups.new(name='R_Blade1')
_vg = ob_r_leg.vertex_groups.new(name='R_Blade2')
_vg = ob_r_leg.vertex_groups.new(name='R_Blade3')
_vg = ob_r_leg.vertex_groups.new(name='R_Blade4')
_vg = ob_r_leg.vertex_groups.new(name='UpperJawBase')
_vg = ob_r_leg.vertex_groups.new(name='UpperJawL')
_vg = ob_r_leg.vertex_groups.new(name='UpperJawLL')
_vg = ob_r_leg.vertex_groups.new(name='UpperJawR')
_vg = ob_r_leg.vertex_groups.new(name='UpperJawRR')
_vg = ob_r_leg.vertex_groups.new(name='Eye')
_vg = ob_r_leg.vertex_groups.new(name='Pupil')
_vg = ob_r_leg.vertex_groups.new(name='CapBase')
_vg = ob_r_leg.vertex_groups.new(name='CapR')
_vg = ob_r_leg.vertex_groups.new(name='CapL')
_vg = ob_r_leg.vertex_groups.new(name='LowerJawBase')
_vg = ob_r_leg.vertex_groups.new(name='LowerJawR')
_vg = ob_r_leg.vertex_groups.new(name='LowerJawL')
_vg = ob_r_leg.vertex_groups.new(name='LowerJawFront')
_vg = ob_r_leg.vertex_groups.new(name='R_UpperLeg')
_vg.add([10, 11, 12, 13, 14], 1.0, 'REPLACE')
_vg = ob_r_leg.vertex_groups.new(name='R_LowerLeg')
_vg.add([0, 1, 2, 3, 4], 1.0, 'REPLACE')
_vg = ob_r_leg.vertex_groups.new(name='R_Foot')
_vg.add([0, 1, 2, 3, 4], 1.0, 'REPLACE')
_vg = ob_r_leg.vertex_groups.new(name='L_UpperLeg')
_vg = ob_r_leg.vertex_groups.new(name='L_LowerLeg')
_vg = ob_r_leg.vertex_groups.new(name='L_Foot')
_m = ob_r_leg.modifiers.new('Armature', 'ARMATURE')
_m.object = ob_armature
ob_l_leg.parent = ob_armature
ob_l_leg.matrix_parent_inverse = Matrix(((1.0, -2.22e-16, -2.22e-16, -6.661e-17), (-2.22e-16, 7.55e-08, -1.0, 1.5), (2.22e-16, 1.0, 7.55e-08, 1.8), (-0.0, 0.0, -0.0, 1.0)))
ob_l_leg.location = (-0.5, -2.6, 1.2)
ob_l_leg.rotation_euler = (1.571, -3.142, 3.142)
_vg = ob_l_leg.vertex_groups.new(name='LowerBody')
_vg.add([5, 6, 7, 8, 9], 1.0, 'REPLACE')
_vg = ob_l_leg.vertex_groups.new(name='UpperBody')
_vg = ob_l_leg.vertex_groups.new(name='FL_Leg1')
_vg = ob_l_leg.vertex_groups.new(name='FL_Leg2')
_vg = ob_l_leg.vertex_groups.new(name='FL_Leg3')
_vg = ob_l_leg.vertex_groups.new(name='FL_Leg4')
_vg = ob_l_leg.vertex_groups.new(name='FR_Leg1')
_vg = ob_l_leg.vertex_groups.new(name='FR_Leg2')
_vg = ob_l_leg.vertex_groups.new(name='FR_Leg3')
_vg = ob_l_leg.vertex_groups.new(name='FR_Leg4')
_vg = ob_l_leg.vertex_groups.new(name='L_Blade1')
_vg = ob_l_leg.vertex_groups.new(name='L_Blade2')
_vg = ob_l_leg.vertex_groups.new(name='L_Blade3')
_vg = ob_l_leg.vertex_groups.new(name='L_Blade4')
_vg = ob_l_leg.vertex_groups.new(name='R_Blade1')
_vg = ob_l_leg.vertex_groups.new(name='R_Blade2')
_vg = ob_l_leg.vertex_groups.new(name='R_Blade3')
_vg = ob_l_leg.vertex_groups.new(name='R_Blade4')
_vg = ob_l_leg.vertex_groups.new(name='UpperJawBase')
_vg = ob_l_leg.vertex_groups.new(name='UpperJawL')
_vg = ob_l_leg.vertex_groups.new(name='UpperJawLL')
_vg = ob_l_leg.vertex_groups.new(name='UpperJawR')
_vg = ob_l_leg.vertex_groups.new(name='UpperJawRR')
_vg = ob_l_leg.vertex_groups.new(name='Eye')
_vg = ob_l_leg.vertex_groups.new(name='Pupil')
_vg = ob_l_leg.vertex_groups.new(name='CapBase')
_vg = ob_l_leg.vertex_groups.new(name='CapR')
_vg = ob_l_leg.vertex_groups.new(name='CapL')
_vg = ob_l_leg.vertex_groups.new(name='LowerJawBase')
_vg = ob_l_leg.vertex_groups.new(name='LowerJawR')
_vg = ob_l_leg.vertex_groups.new(name='LowerJawL')
_vg = ob_l_leg.vertex_groups.new(name='LowerJawFront')
_vg = ob_l_leg.vertex_groups.new(name='R_UpperLeg')
_vg = ob_l_leg.vertex_groups.new(name='R_LowerLeg')
_vg = ob_l_leg.vertex_groups.new(name='R_Foot')
_vg = ob_l_leg.vertex_groups.new(name='L_UpperLeg')
_vg.add([10, 11, 12, 13, 14], 1.0, 'REPLACE')
_vg = ob_l_leg.vertex_groups.new(name='L_LowerLeg')
_vg.add([0, 1, 2, 3, 4], 1.0, 'REPLACE')
_vg = ob_l_leg.vertex_groups.new(name='L_Foot')
_vg.add([0, 1, 2, 3, 4], 1.0, 'REPLACE')
_m = ob_l_leg.modifiers.new('Armature', 'ARMATURE')
_m.object = ob_armature
ob_fr_foot.parent = ob_armature
ob_fr_foot.matrix_parent_inverse = Matrix(((1.0, -2.22e-16, -2.22e-16, -6.661e-17), (-2.22e-16, 7.55e-08, -1.0, 1.5), (2.22e-16, 1.0, 7.55e-08, 1.8), (-0.0, 0.0, -0.0, 1.0)))
ob_fr_foot.location = (0.5, -2.1, -0.1)
ob_fr_foot.rotation_euler = (-1.571, 6.661e-16, 2.22e-16)
_vg = ob_fr_foot.vertex_groups.new(name='LowerBody')
_vg = ob_fr_foot.vertex_groups.new(name='UpperBody')
_vg.add([6, 7, 8, 9, 10, 11], 1.0, 'REPLACE')
_vg = ob_fr_foot.vertex_groups.new(name='FL_Leg1')
_vg = ob_fr_foot.vertex_groups.new(name='FL_Leg2')
_vg = ob_fr_foot.vertex_groups.new(name='FL_Leg3')
_vg = ob_fr_foot.vertex_groups.new(name='FL_Leg4')
_vg = ob_fr_foot.vertex_groups.new(name='FR_Leg1')
_vg.add([24, 25, 26, 27, 28, 29], 1.0, 'REPLACE')
_vg = ob_fr_foot.vertex_groups.new(name='FR_Leg2')
_vg.add([12, 13, 14, 15, 16, 17], 1.0, 'REPLACE')
_vg = ob_fr_foot.vertex_groups.new(name='FR_Leg3')
for _i, _w in zip([18, 19, 20, 21, 22, 23, 33, 34, 35], [1.0, 1.0, 1.0, 1.0, 1.0, 1.0, 1.0, 1.0, 0.9991]): _vg.add([_i], _w, 'REPLACE')
_vg = ob_fr_foot.vertex_groups.new(name='FR_Leg4')
_vg.add([0, 1, 2, 3, 4, 5, 30, 31, 32], 1.0, 'REPLACE')
_vg = ob_fr_foot.vertex_groups.new(name='L_Blade1')
_vg = ob_fr_foot.vertex_groups.new(name='L_Blade2')
_vg = ob_fr_foot.vertex_groups.new(name='L_Blade3')
_vg = ob_fr_foot.vertex_groups.new(name='L_Blade4')
_vg = ob_fr_foot.vertex_groups.new(name='R_Blade1')
_vg = ob_fr_foot.vertex_groups.new(name='R_Blade2')
_vg = ob_fr_foot.vertex_groups.new(name='R_Blade3')
_vg = ob_fr_foot.vertex_groups.new(name='R_Blade4')
_vg = ob_fr_foot.vertex_groups.new(name='UpperJawBase')
_vg = ob_fr_foot.vertex_groups.new(name='UpperJawL')
_vg = ob_fr_foot.vertex_groups.new(name='UpperJawLL')
_vg = ob_fr_foot.vertex_groups.new(name='UpperJawR')
_vg = ob_fr_foot.vertex_groups.new(name='UpperJawRR')
_vg = ob_fr_foot.vertex_groups.new(name='Eye')
_vg = ob_fr_foot.vertex_groups.new(name='Pupil')
_vg = ob_fr_foot.vertex_groups.new(name='CapBase')
_vg = ob_fr_foot.vertex_groups.new(name='CapR')
_vg = ob_fr_foot.vertex_groups.new(name='CapL')
_vg = ob_fr_foot.vertex_groups.new(name='LowerJawBase')
_vg = ob_fr_foot.vertex_groups.new(name='LowerJawR')
_vg = ob_fr_foot.vertex_groups.new(name='LowerJawL')
_vg = ob_fr_foot.vertex_groups.new(name='LowerJawFront')
_vg = ob_fr_foot.vertex_groups.new(name='R_UpperLeg')
_vg = ob_fr_foot.vertex_groups.new(name='R_LowerLeg')
_vg = ob_fr_foot.vertex_groups.new(name='R_Foot')
_vg = ob_fr_foot.vertex_groups.new(name='L_UpperLeg')
_vg = ob_fr_foot.vertex_groups.new(name='L_LowerLeg')
_vg = ob_fr_foot.vertex_groups.new(name='L_Foot')
_m = ob_fr_foot.modifiers.new('Armature', 'ARMATURE')
_m.object = ob_armature
ob_fl_foot.parent = ob_armature
ob_fl_foot.matrix_parent_inverse = Matrix(((1.0, -2.22e-16, -2.22e-16, -6.661e-17), (-2.22e-16, 7.55e-08, -1.0, 1.5), (2.22e-16, 1.0, 7.55e-08, 1.8), (-0.0, 0.0, -0.0, 1.0)))
ob_fl_foot.location = (-0.5, -2.1, -0.1)
ob_fl_foot.rotation_euler = (-1.571, 6.661e-16, 2.22e-16)
_vg = ob_fl_foot.vertex_groups.new(name='LowerBody')
_vg = ob_fl_foot.vertex_groups.new(name='UpperBody')
for _i, _w in zip([6, 7, 8, 9, 10, 11, 24], [1.0, 1.0, 1.0, 1.0, 1.0, 1.0, 0.02035]): _vg.add([_i], _w, 'REPLACE')
_vg = ob_fl_foot.vertex_groups.new(name='FL_Leg1')
for _i, _w in zip([15, 24, 25, 26, 27, 28, 29], [0.0006631, 1.0, 1.0, 1.0, 1.0, 1.0, 1.0]): _vg.add([_i], _w, 'REPLACE')
_vg = ob_fl_foot.vertex_groups.new(name='FL_Leg2')
_vg.add([12, 13, 14, 15, 16, 17], 1.0, 'REPLACE')
_vg = ob_fl_foot.vertex_groups.new(name='FL_Leg3')
_vg.add([18, 19, 20, 21, 22, 23, 33, 34, 35], 1.0, 'REPLACE')
_vg = ob_fl_foot.vertex_groups.new(name='FL_Leg4')
_vg.add([0, 1, 2, 3, 4, 5, 30, 31, 32], 1.0, 'REPLACE')
_vg = ob_fl_foot.vertex_groups.new(name='FR_Leg1')
_vg = ob_fl_foot.vertex_groups.new(name='FR_Leg2')
_vg = ob_fl_foot.vertex_groups.new(name='FR_Leg3')
_vg = ob_fl_foot.vertex_groups.new(name='FR_Leg4')
_vg = ob_fl_foot.vertex_groups.new(name='L_Blade1')
_vg = ob_fl_foot.vertex_groups.new(name='L_Blade2')
_vg = ob_fl_foot.vertex_groups.new(name='L_Blade3')
_vg = ob_fl_foot.vertex_groups.new(name='L_Blade4')
_vg = ob_fl_foot.vertex_groups.new(name='R_Blade1')
_vg = ob_fl_foot.vertex_groups.new(name='R_Blade2')
_vg = ob_fl_foot.vertex_groups.new(name='R_Blade3')
_vg = ob_fl_foot.vertex_groups.new(name='R_Blade4')
_vg = ob_fl_foot.vertex_groups.new(name='UpperJawBase')
_vg = ob_fl_foot.vertex_groups.new(name='UpperJawL')
_vg = ob_fl_foot.vertex_groups.new(name='UpperJawLL')
_vg = ob_fl_foot.vertex_groups.new(name='UpperJawR')
_vg = ob_fl_foot.vertex_groups.new(name='UpperJawRR')
_vg = ob_fl_foot.vertex_groups.new(name='Eye')
_vg = ob_fl_foot.vertex_groups.new(name='Pupil')
_vg = ob_fl_foot.vertex_groups.new(name='CapBase')
_vg = ob_fl_foot.vertex_groups.new(name='CapR')
_vg = ob_fl_foot.vertex_groups.new(name='CapL')
_vg = ob_fl_foot.vertex_groups.new(name='LowerJawBase')
_vg = ob_fl_foot.vertex_groups.new(name='LowerJawR')
_vg = ob_fl_foot.vertex_groups.new(name='LowerJawL')
_vg = ob_fl_foot.vertex_groups.new(name='LowerJawFront')
_vg = ob_fl_foot.vertex_groups.new(name='R_UpperLeg')
_vg = ob_fl_foot.vertex_groups.new(name='R_LowerLeg')
_vg = ob_fl_foot.vertex_groups.new(name='R_Foot')
_vg = ob_fl_foot.vertex_groups.new(name='L_UpperLeg')
_vg = ob_fl_foot.vertex_groups.new(name='L_LowerLeg')
_vg = ob_fl_foot.vertex_groups.new(name='L_Foot')
_m = ob_fl_foot.modifiers.new('Armature', 'ARMATURE')
_m.object = ob_armature
ob_rightblade.parent = ob_armature
ob_rightblade.matrix_parent_inverse = Matrix(((1.0, -2.22e-16, -2.22e-16, -6.661e-17), (-2.22e-16, 7.55e-08, -1.0, 1.5), (2.22e-16, 1.0, 7.55e-08, 1.8), (-0.0, 0.0, -0.0, 1.0)))
ob_rightblade.location = (0.5, -1.5, 0.2)
ob_rightblade.rotation_euler = (-1.571, 6.661e-16, 2.22e-16)
_vg = ob_rightblade.vertex_groups.new(name='LowerBody')
_vg = ob_rightblade.vertex_groups.new(name='UpperBody')
_vg.add([0, 1, 2, 3, 4], 1.0, 'REPLACE')
_vg = ob_rightblade.vertex_groups.new(name='FL_Leg1')
_vg = ob_rightblade.vertex_groups.new(name='FL_Leg2')
_vg = ob_rightblade.vertex_groups.new(name='FL_Leg3')
_vg = ob_rightblade.vertex_groups.new(name='FL_Leg4')
_vg = ob_rightblade.vertex_groups.new(name='FR_Leg1')
_vg = ob_rightblade.vertex_groups.new(name='FR_Leg2')
_vg = ob_rightblade.vertex_groups.new(name='FR_Leg3')
_vg = ob_rightblade.vertex_groups.new(name='FR_Leg4')
_vg = ob_rightblade.vertex_groups.new(name='L_Blade1')
_vg = ob_rightblade.vertex_groups.new(name='L_Blade2')
_vg = ob_rightblade.vertex_groups.new(name='L_Blade3')
_vg = ob_rightblade.vertex_groups.new(name='L_Blade4')
_vg = ob_rightblade.vertex_groups.new(name='R_Blade1')
for _i, _w in zip([5, 6, 7, 8, 9, 10, 11, 12, 13, 14], [0.997, 0.9993, 0.9772, 0.9984, 0.9852, 0.9997, 0.9917, 0.9972, 0.9992, 1.0]): _vg.add([_i], _w, 'REPLACE')
_vg = ob_rightblade.vertex_groups.new(name='R_Blade2')
for _i, _w in zip([15, 16, 17, 18, 19, 20, 21, 22, 23, 24], [0.9999, 0.9959, 0.9784, 0.9937, 0.9955, 1.0, 1.0, 0.9977, 1.0, 0.9989]): _vg.add([_i], _w, 'REPLACE')
_vg = ob_rightblade.vertex_groups.new(name='R_Blade3')
for _i, _w in zip([25, 26, 27, 28, 29, 30, 31, 32, 33], [1.0, 1.0, 0.9962, 0.9999, 0.9559, 0.9951, 0.9999, 1.0, 0.9972]): _vg.add([_i], _w, 'REPLACE')
_vg = ob_rightblade.vertex_groups.new(name='R_Blade4')
for _i, _w in zip([34, 35, 36, 37, 38, 39], [0.5, 0.5, 0.5, 0.5, 0.5, 1.0]): _vg.add([_i], _w, 'REPLACE')
_vg = ob_rightblade.vertex_groups.new(name='UpperJawBase')
_vg = ob_rightblade.vertex_groups.new(name='UpperJawL')
_vg = ob_rightblade.vertex_groups.new(name='UpperJawLL')
_vg = ob_rightblade.vertex_groups.new(name='UpperJawR')
_vg = ob_rightblade.vertex_groups.new(name='UpperJawRR')
_vg = ob_rightblade.vertex_groups.new(name='Eye')
_vg = ob_rightblade.vertex_groups.new(name='Pupil')
_vg = ob_rightblade.vertex_groups.new(name='CapBase')
_vg = ob_rightblade.vertex_groups.new(name='CapR')
_vg = ob_rightblade.vertex_groups.new(name='CapL')
_vg = ob_rightblade.vertex_groups.new(name='LowerJawBase')
_vg = ob_rightblade.vertex_groups.new(name='LowerJawR')
_vg = ob_rightblade.vertex_groups.new(name='LowerJawL')
_vg = ob_rightblade.vertex_groups.new(name='LowerJawFront')
_vg = ob_rightblade.vertex_groups.new(name='R_UpperLeg')
_vg = ob_rightblade.vertex_groups.new(name='R_LowerLeg')
_vg = ob_rightblade.vertex_groups.new(name='R_Foot')
_vg = ob_rightblade.vertex_groups.new(name='L_UpperLeg')
_vg = ob_rightblade.vertex_groups.new(name='L_LowerLeg')
_vg = ob_rightblade.vertex_groups.new(name='L_Foot')
_m = ob_rightblade.modifiers.new('Armature', 'ARMATURE')
_m.object = ob_armature
ob_upperjaw.parent = ob_armature
ob_upperjaw.matrix_parent_inverse = Matrix(((1.0, -2.22e-16, -2.22e-16, -6.661e-17), (-2.22e-16, 7.55e-08, -1.0, 1.5), (2.22e-16, 1.0, 7.55e-08, 1.8), (-0.0, 0.0, -0.0, 1.0)))
ob_upperjaw.location = (1.676e-07, -1.4, -0.6)
ob_upperjaw.rotation_euler = (-1.571, 6.661e-16, 2.22e-16)
_vg = ob_upperjaw.vertex_groups.new(name='LowerBody')
_vg = ob_upperjaw.vertex_groups.new(name='UpperBody')
_vg = ob_upperjaw.vertex_groups.new(name='FL_Leg1')
_vg = ob_upperjaw.vertex_groups.new(name='FL_Leg2')
_vg = ob_upperjaw.vertex_groups.new(name='FL_Leg3')
_vg = ob_upperjaw.vertex_groups.new(name='FL_Leg4')
_vg = ob_upperjaw.vertex_groups.new(name='FR_Leg1')
_vg = ob_upperjaw.vertex_groups.new(name='FR_Leg2')
_vg = ob_upperjaw.vertex_groups.new(name='FR_Leg3')
_vg = ob_upperjaw.vertex_groups.new(name='FR_Leg4')
_vg = ob_upperjaw.vertex_groups.new(name='L_Blade1')
_vg = ob_upperjaw.vertex_groups.new(name='L_Blade2')
_vg = ob_upperjaw.vertex_groups.new(name='L_Blade3')
_vg = ob_upperjaw.vertex_groups.new(name='L_Blade4')
_vg = ob_upperjaw.vertex_groups.new(name='R_Blade1')
_vg = ob_upperjaw.vertex_groups.new(name='R_Blade2')
_vg = ob_upperjaw.vertex_groups.new(name='R_Blade3')
_vg = ob_upperjaw.vertex_groups.new(name='R_Blade4')
_vg = ob_upperjaw.vertex_groups.new(name='UpperJawBase')
_vg.add([0, 1, 2, 3, 4, 5, 6, 7, 8, 9, 10, 11, 12, 13, 14, 15, 16, 17, 18, 19, 20, 21, 22, 23, 24, 25, 26, 27, 28, 29, 30, 31, 32, 33], 1.0, 'REPLACE')
_vg = ob_upperjaw.vertex_groups.new(name='UpperJawL')
for _i, _w in zip([0, 4, 5, 7, 8, 12, 13, 15, 16, 17, 18, 19, 20, 23, 26, 27, 28, 29], [0.5, 0.5, 1.0, 1.0, 0.5, 0.5, 1.0, 1.0, 1.0, 1.0, 1.0, 1.0, 1.0, 0.002165, 1.0, 1.0, 1.0, 1.0]): _vg.add([_i], _w, 'REPLACE')
_vg = ob_upperjaw.vertex_groups.new(name='UpperJawLL')
_vg.add([6, 14], 1.0, 'REPLACE')
_vg = ob_upperjaw.vertex_groups.new(name='UpperJawR')
for _i, _w in zip([0, 1, 3, 4, 8, 9, 11, 12, 21, 22, 23, 24, 25, 30, 31, 32, 33], [0.5, 1.0, 1.0, 0.5, 0.5, 1.0, 1.0, 0.5, 1.0, 1.0, 1.0, 1.0, 1.0, 1.0, 1.0, 0.9401, 0.9368]): _vg.add([_i], _w, 'REPLACE')
_vg = ob_upperjaw.vertex_groups.new(name='UpperJawRR')
_vg.add([2, 10], 1.0, 'REPLACE')
_vg = ob_upperjaw.vertex_groups.new(name='Eye')
_vg = ob_upperjaw.vertex_groups.new(name='Pupil')
_vg = ob_upperjaw.vertex_groups.new(name='CapBase')
_vg = ob_upperjaw.vertex_groups.new(name='CapR')
_vg = ob_upperjaw.vertex_groups.new(name='CapL')
_vg = ob_upperjaw.vertex_groups.new(name='LowerJawBase')
_vg = ob_upperjaw.vertex_groups.new(name='LowerJawR')
_vg = ob_upperjaw.vertex_groups.new(name='LowerJawL')
_vg = ob_upperjaw.vertex_groups.new(name='LowerJawFront')
_vg = ob_upperjaw.vertex_groups.new(name='R_UpperLeg')
_vg = ob_upperjaw.vertex_groups.new(name='R_LowerLeg')
_vg = ob_upperjaw.vertex_groups.new(name='R_Foot')
_vg = ob_upperjaw.vertex_groups.new(name='L_UpperLeg')
_vg = ob_upperjaw.vertex_groups.new(name='L_LowerLeg')
_vg = ob_upperjaw.vertex_groups.new(name='L_Foot')
_m = ob_upperjaw.modifiers.new('Armature', 'ARMATURE')
_m.object = ob_armature
ob_lowerjaw.parent = ob_armature
ob_lowerjaw.matrix_parent_inverse = Matrix(((1.0, -2.22e-16, -2.22e-16, -6.661e-17), (-2.22e-16, 7.55e-08, -1.0, 1.5), (2.22e-16, 1.0, 7.55e-08, 1.8), (-0.0, 0.0, -0.0, 1.0)))
ob_lowerjaw.location = (-1.044e-15, -1.9, -0.1)
ob_lowerjaw.rotation_euler = (-1.571, 6.661e-16, 2.22e-16)
_vg = ob_lowerjaw.vertex_groups.new(name='LowerBody')
_vg = ob_lowerjaw.vertex_groups.new(name='UpperBody')
_vg = ob_lowerjaw.vertex_groups.new(name='FL_Leg1')
_vg = ob_lowerjaw.vertex_groups.new(name='FL_Leg2')
_vg = ob_lowerjaw.vertex_groups.new(name='FL_Leg3')
_vg = ob_lowerjaw.vertex_groups.new(name='FL_Leg4')
_vg = ob_lowerjaw.vertex_groups.new(name='FR_Leg1')
_vg = ob_lowerjaw.vertex_groups.new(name='FR_Leg2')
_vg = ob_lowerjaw.vertex_groups.new(name='FR_Leg3')
_vg = ob_lowerjaw.vertex_groups.new(name='FR_Leg4')
_vg = ob_lowerjaw.vertex_groups.new(name='L_Blade1')
_vg = ob_lowerjaw.vertex_groups.new(name='L_Blade2')
_vg = ob_lowerjaw.vertex_groups.new(name='L_Blade3')
_vg = ob_lowerjaw.vertex_groups.new(name='L_Blade4')
_vg = ob_lowerjaw.vertex_groups.new(name='R_Blade1')
_vg = ob_lowerjaw.vertex_groups.new(name='R_Blade2')
_vg = ob_lowerjaw.vertex_groups.new(name='R_Blade3')
_vg = ob_lowerjaw.vertex_groups.new(name='R_Blade4')
_vg = ob_lowerjaw.vertex_groups.new(name='UpperJawBase')
_vg = ob_lowerjaw.vertex_groups.new(name='UpperJawL')
_vg = ob_lowerjaw.vertex_groups.new(name='UpperJawLL')
_vg = ob_lowerjaw.vertex_groups.new(name='UpperJawR')
_vg = ob_lowerjaw.vertex_groups.new(name='UpperJawRR')
_vg = ob_lowerjaw.vertex_groups.new(name='Eye')
_vg = ob_lowerjaw.vertex_groups.new(name='Pupil')
_vg = ob_lowerjaw.vertex_groups.new(name='CapBase')
_vg = ob_lowerjaw.vertex_groups.new(name='CapR')
_vg = ob_lowerjaw.vertex_groups.new(name='CapL')
_vg = ob_lowerjaw.vertex_groups.new(name='LowerJawBase')
for _i, _w in zip([0, 1, 2, 3, 4, 5, 6, 7, 8, 9, 10, 11, 12, 13, 14, 15, 16, 17, 18, 19, 20, 21, 22, 23, 24, 25, 26, 27, 28, 29, 30], [1.0, 1.0, 1.0, 1.0, 1.0, 1.0, 1.0, 1.0, 1.0, 1.0, 1.0, 1.0, 1.0, 1.0, 1.0, 1.0, 1.0, 1.0, 1.0, 0.05885, 1.0, 1.0, 1.0, 1.0, 1.0, 1.0, 1.0, 1.0, 1.0, 1.0, 1.0]): _vg.add([_i], _w, 'REPLACE')
_vg = ob_lowerjaw.vertex_groups.new(name='LowerJawR')
for _i, _w in zip([0, 3, 4, 6, 8, 9, 10, 11, 12, 13, 19, 20, 21, 22, 23], [0.5, 1.0, 1.0, 0.5, 0.5, 1.0, 1.0, 1.0, 1.0, 1.0, 1.0, 1.0, 1.0, 1.0, 1.0]): _vg.add([_i], _w, 'REPLACE')
_vg = ob_lowerjaw.vertex_groups.new(name='LowerJawL')
for _i, _w in zip([0, 1, 2, 5, 7, 14, 15, 16, 17, 18, 24, 25, 26, 27, 28], [0.5, 1.0, 1.0, 0.5, 0.5, 1.0, 1.0, 1.0, 1.0, 1.0, 1.0, 1.0, 1.0, 1.0, 1.0]): _vg.add([_i], _w, 'REPLACE')
_vg = ob_lowerjaw.vertex_groups.new(name='LowerJawFront')
for _i, _w in zip([0, 1, 2, 3, 5, 7, 8, 9, 12, 13, 14, 15, 16, 17, 18, 22, 23, 24, 25, 26, 27, 28, 29, 30], [1.0, 0.0, 0.0, 0.0, 0.0, 1.0, 1.0, 0.0, 0.0, 0.0, 0.0, 0.0, 0.0, 0.0, 0.0, 0.0, 0.0, 0.0, 0.0, 0.0, 0.0, 0.0, 0.0, 0.0]): _vg.add([_i], _w, 'REPLACE')
_vg = ob_lowerjaw.vertex_groups.new(name='R_UpperLeg')
_vg = ob_lowerjaw.vertex_groups.new(name='R_LowerLeg')
_vg = ob_lowerjaw.vertex_groups.new(name='R_Foot')
_vg = ob_lowerjaw.vertex_groups.new(name='L_UpperLeg')
_vg = ob_lowerjaw.vertex_groups.new(name='L_LowerLeg')
_vg = ob_lowerjaw.vertex_groups.new(name='L_Foot')
_m = ob_lowerjaw.modifiers.new('Armature', 'ARMATURE')
_m.object = ob_armature
ob_cap.parent = ob_armature
ob_cap.matrix_parent_inverse = Matrix(((1.0, -2.22e-16, -2.22e-16, -6.661e-17), (-2.22e-16, 7.55e-08, -1.0, 1.5), (2.22e-16, 1.0, 7.55e-08, 1.8), (-0.0, 0.0, -0.0, 1.0)))
ob_cap.location = (-1.651e-15, -0.3667, -0.5)
ob_cap.rotation_euler = (-1.571, 6.661e-16, 2.22e-16)
_vg = ob_cap.vertex_groups.new(name='LowerBody')
_vg = ob_cap.vertex_groups.new(name='UpperBody')
_vg = ob_cap.vertex_groups.new(name='FL_Leg1')
_vg = ob_cap.vertex_groups.new(name='FL_Leg2')
_vg = ob_cap.vertex_groups.new(name='FL_Leg3')
_vg = ob_cap.vertex_groups.new(name='FL_Leg4')
_vg = ob_cap.vertex_groups.new(name='FR_Leg1')
_vg = ob_cap.vertex_groups.new(name='FR_Leg2')
_vg = ob_cap.vertex_groups.new(name='FR_Leg3')
_vg = ob_cap.vertex_groups.new(name='FR_Leg4')
_vg = ob_cap.vertex_groups.new(name='L_Blade1')
_vg = ob_cap.vertex_groups.new(name='L_Blade2')
_vg = ob_cap.vertex_groups.new(name='L_Blade3')
_vg = ob_cap.vertex_groups.new(name='L_Blade4')
_vg = ob_cap.vertex_groups.new(name='R_Blade1')
_vg = ob_cap.vertex_groups.new(name='R_Blade2')
_vg = ob_cap.vertex_groups.new(name='R_Blade3')
_vg = ob_cap.vertex_groups.new(name='R_Blade4')
_vg = ob_cap.vertex_groups.new(name='UpperJawBase')
_vg = ob_cap.vertex_groups.new(name='UpperJawL')
_vg = ob_cap.vertex_groups.new(name='UpperJawLL')
_vg = ob_cap.vertex_groups.new(name='UpperJawR')
_vg = ob_cap.vertex_groups.new(name='UpperJawRR')
_vg = ob_cap.vertex_groups.new(name='Eye')
_vg = ob_cap.vertex_groups.new(name='Pupil')
_vg = ob_cap.vertex_groups.new(name='CapBase')
_vg.add([0, 1, 2, 3, 4, 5, 6, 7, 8, 9, 10, 11, 12, 13, 14, 15, 16, 17, 18, 19, 20, 21, 22, 23, 24, 25, 26, 27, 28, 29, 30, 31, 32, 33, 34, 35, 36, 37, 38, 39, 40, 41, 42, 43, 44, 45, 46, 47, 48, 49, 50, 51, 52, 53, 54, 55, 56, 57, 58, 59, 60, 61, 62, 63, 64, 65], 1.0, 'REPLACE')
_vg = ob_cap.vertex_groups.new(name='CapR')
for _i, _w in zip([0, 3, 4, 5, 8, 9, 10, 13, 14, 15, 18, 19, 20, 24, 25, 26, 27, 28, 29, 33, 34, 35, 36, 37, 38, 39, 40, 41, 54, 55, 56, 57, 58, 59, 60, 61, 62], [0.5, 1.0, 1.0, 0.5, 1.0, 1.0, 0.5, 1.0, 1.0, 0.5, 1.0, 1.0, 0.5, 1.0, 1.0, 1.0, 1.0, 1.0, 1.0, 0.5, 0.5, 0.5, 1.0, 1.0, 1.0, 1.0, 1.0, 1.0, 1.0, 1.0, 1.0, 1.0, 1.0, 1.0, 1.0, 1.0, 1.0]): _vg.add([_i], _w, 'REPLACE')
_vg = ob_cap.vertex_groups.new(name='CapL')
for _i, _w in zip([0, 1, 2, 5, 6, 7, 10, 11, 12, 15, 16, 17, 20, 21, 22, 23, 30, 31, 32, 33, 34, 35, 42, 43, 44, 45, 46, 47, 48, 49, 50, 51, 52, 53, 63, 64, 65], [0.5, 1.0, 1.0, 0.5, 1.0, 1.0, 0.5, 1.0, 1.0, 0.5027, 1.0, 1.0, 0.5, 1.0, 1.0, 1.0, 1.0, 1.0, 1.0, 0.5, 0.5, 0.5, 1.0, 1.0, 1.0, 1.0, 1.0, 1.0, 1.0, 1.0, 1.0, 1.0, 1.0, 1.0, 1.0, 1.0, 1.0]): _vg.add([_i], _w, 'REPLACE')
_vg = ob_cap.vertex_groups.new(name='LowerJawBase')
_vg = ob_cap.vertex_groups.new(name='LowerJawR')
_vg = ob_cap.vertex_groups.new(name='LowerJawL')
_vg = ob_cap.vertex_groups.new(name='LowerJawFront')
_vg = ob_cap.vertex_groups.new(name='R_UpperLeg')
_vg = ob_cap.vertex_groups.new(name='R_LowerLeg')
_vg = ob_cap.vertex_groups.new(name='R_Foot')
_vg = ob_cap.vertex_groups.new(name='L_UpperLeg')
_vg = ob_cap.vertex_groups.new(name='L_LowerLeg')
_vg = ob_cap.vertex_groups.new(name='L_Foot')
_m = ob_cap.modifiers.new('Armature', 'ARMATURE')
_m.object = ob_armature
ob_pupil.parent = ob_armature
ob_pupil.matrix_parent_inverse = Matrix(((1.0, -2.22e-16, -2.22e-16, -6.661e-17), (-2.22e-16, 7.55e-08, -1.0, 1.5), (2.22e-16, 1.0, 7.55e-08, 1.8), (-0.0, 0.0, -0.0, 1.0)))
ob_pupil.location = (-1.906e-15, -0.5667, -0.95)
ob_pupil.rotation_euler = (-3.142, 4.441e-16, 2.647e-23)
_vg = ob_pupil.vertex_groups.new(name='LowerBody')
_vg = ob_pupil.vertex_groups.new(name='UpperBody')
_vg = ob_pupil.vertex_groups.new(name='FL_Leg1')
_vg = ob_pupil.vertex_groups.new(name='FL_Leg2')
_vg = ob_pupil.vertex_groups.new(name='FL_Leg3')
_vg = ob_pupil.vertex_groups.new(name='FL_Leg4')
_vg = ob_pupil.vertex_groups.new(name='FR_Leg1')
_vg = ob_pupil.vertex_groups.new(name='FR_Leg2')
_vg = ob_pupil.vertex_groups.new(name='FR_Leg3')
_vg = ob_pupil.vertex_groups.new(name='FR_Leg4')
_vg = ob_pupil.vertex_groups.new(name='L_Blade1')
_vg = ob_pupil.vertex_groups.new(name='L_Blade2')
_vg = ob_pupil.vertex_groups.new(name='L_Blade3')
_vg = ob_pupil.vertex_groups.new(name='L_Blade4')
_vg = ob_pupil.vertex_groups.new(name='R_Blade1')
_vg = ob_pupil.vertex_groups.new(name='R_Blade2')
_vg = ob_pupil.vertex_groups.new(name='R_Blade3')
_vg = ob_pupil.vertex_groups.new(name='R_Blade4')
_vg = ob_pupil.vertex_groups.new(name='UpperJawBase')
_vg = ob_pupil.vertex_groups.new(name='UpperJawL')
_vg = ob_pupil.vertex_groups.new(name='UpperJawLL')
_vg = ob_pupil.vertex_groups.new(name='UpperJawR')
_vg = ob_pupil.vertex_groups.new(name='UpperJawRR')
_vg = ob_pupil.vertex_groups.new(name='Eye')
_vg = ob_pupil.vertex_groups.new(name='Pupil')
_vg.add([0, 1, 2, 3, 4, 5, 6, 7, 8, 9, 10, 11, 12, 13, 14, 15, 16, 17], 1.0, 'REPLACE')
_vg = ob_pupil.vertex_groups.new(name='CapBase')
_vg = ob_pupil.vertex_groups.new(name='CapR')
_vg = ob_pupil.vertex_groups.new(name='CapL')
_vg = ob_pupil.vertex_groups.new(name='LowerJawBase')
_vg = ob_pupil.vertex_groups.new(name='LowerJawR')
_vg = ob_pupil.vertex_groups.new(name='LowerJawL')
_vg = ob_pupil.vertex_groups.new(name='LowerJawFront')
_vg = ob_pupil.vertex_groups.new(name='R_UpperLeg')
_vg = ob_pupil.vertex_groups.new(name='R_LowerLeg')
_vg = ob_pupil.vertex_groups.new(name='R_Foot')
_vg = ob_pupil.vertex_groups.new(name='L_UpperLeg')
_vg = ob_pupil.vertex_groups.new(name='L_LowerLeg')
_vg = ob_pupil.vertex_groups.new(name='L_Foot')
_m = ob_pupil.modifiers.new('Armature', 'ARMATURE')
_m.object = ob_armature
ob_mouth.parent = ob_armature
ob_mouth.matrix_parent_inverse = Matrix(((1.0, -2.22e-16, -2.22e-16, -6.661e-17), (-2.22e-16, 7.55e-08, -1.0, 1.5), (2.22e-16, 1.0, 7.55e-08, 1.8), (-0.0, 0.0, -0.0, 1.0)))
ob_mouth.location = (-1.177e-15, -1.9, -0.3)
ob_mouth.rotation_euler = (-1.571, 6.661e-16, 2.22e-16)
_vg = ob_mouth.vertex_groups.new(name='LowerBody')
_vg = ob_mouth.vertex_groups.new(name='UpperBody')
_vg = ob_mouth.vertex_groups.new(name='FL_Leg1')
_vg = ob_mouth.vertex_groups.new(name='FL_Leg2')
_vg = ob_mouth.vertex_groups.new(name='FL_Leg3')
_vg = ob_mouth.vertex_groups.new(name='FL_Leg4')
_vg = ob_mouth.vertex_groups.new(name='FR_Leg1')
_vg = ob_mouth.vertex_groups.new(name='FR_Leg2')
_vg = ob_mouth.vertex_groups.new(name='FR_Leg3')
_vg = ob_mouth.vertex_groups.new(name='FR_Leg4')
_vg = ob_mouth.vertex_groups.new(name='L_Blade1')
_vg = ob_mouth.vertex_groups.new(name='L_Blade2')
_vg = ob_mouth.vertex_groups.new(name='L_Blade3')
_vg = ob_mouth.vertex_groups.new(name='L_Blade4')
_vg = ob_mouth.vertex_groups.new(name='R_Blade1')
_vg = ob_mouth.vertex_groups.new(name='R_Blade2')
_vg = ob_mouth.vertex_groups.new(name='R_Blade3')
_vg = ob_mouth.vertex_groups.new(name='R_Blade4')
_vg = ob_mouth.vertex_groups.new(name='UpperJawBase')
_vg.add([1, 3, 5, 7, 9, 11], 1.0, 'REPLACE')
_vg = ob_mouth.vertex_groups.new(name='UpperJawL')
_vg.add([1, 3], 1.0, 'REPLACE')
_vg = ob_mouth.vertex_groups.new(name='UpperJawLL')
_vg = ob_mouth.vertex_groups.new(name='UpperJawR')
_vg.add([5, 7], 1.0, 'REPLACE')
_vg = ob_mouth.vertex_groups.new(name='UpperJawRR')
_vg = ob_mouth.vertex_groups.new(name='Eye')
_vg = ob_mouth.vertex_groups.new(name='Pupil')
_vg = ob_mouth.vertex_groups.new(name='CapBase')
_vg = ob_mouth.vertex_groups.new(name='CapR')
_vg = ob_mouth.vertex_groups.new(name='CapL')
_vg = ob_mouth.vertex_groups.new(name='LowerJawBase')
_vg.add([0, 2, 4, 6, 8, 10], 1.0, 'REPLACE')
_vg = ob_mouth.vertex_groups.new(name='LowerJawR')
_vg.add([4, 6], 1.0, 'REPLACE')
_vg = ob_mouth.vertex_groups.new(name='LowerJawL')
_vg.add([0, 2], 1.0, 'REPLACE')
_vg = ob_mouth.vertex_groups.new(name='LowerJawFront')
_vg = ob_mouth.vertex_groups.new(name='R_UpperLeg')
_vg = ob_mouth.vertex_groups.new(name='R_LowerLeg')
_vg = ob_mouth.vertex_groups.new(name='R_Foot')
_vg = ob_mouth.vertex_groups.new(name='L_UpperLeg')
_vg = ob_mouth.vertex_groups.new(name='L_LowerLeg')
_vg = ob_mouth.vertex_groups.new(name='L_Foot')
_m = ob_mouth.modifiers.new('Armature', 'ARMATURE')
_m.object = ob_armature
ob_leftblade.parent = ob_armature
ob_leftblade.matrix_parent_inverse = Matrix(((1.0, -2.22e-16, -2.22e-16, -6.661e-17), (-2.22e-16, 7.55e-08, -1.0, 1.5), (2.22e-16, 1.0, 7.55e-08, 1.8), (-0.0, 0.0, -0.0, 1.0)))
ob_leftblade.location = (-0.5, -1.5, 0.2)
ob_leftblade.rotation_euler = (-1.571, 6.661e-16, 2.22e-16)
_vg = ob_leftblade.vertex_groups.new(name='LowerBody')
_vg = ob_leftblade.vertex_groups.new(name='UpperBody')
_vg.add([0, 1, 2, 3, 4], 1.0, 'REPLACE')
_vg = ob_leftblade.vertex_groups.new(name='FL_Leg1')
_vg = ob_leftblade.vertex_groups.new(name='FL_Leg2')
_vg = ob_leftblade.vertex_groups.new(name='FL_Leg3')
_vg = ob_leftblade.vertex_groups.new(name='FL_Leg4')
_vg = ob_leftblade.vertex_groups.new(name='FR_Leg1')
_vg = ob_leftblade.vertex_groups.new(name='FR_Leg2')
_vg = ob_leftblade.vertex_groups.new(name='FR_Leg3')
_vg = ob_leftblade.vertex_groups.new(name='FR_Leg4')
_vg = ob_leftblade.vertex_groups.new(name='L_Blade1')
_vg.add([5, 6, 7, 8, 9, 10, 11, 12, 13, 14], 1.0, 'REPLACE')
_vg = ob_leftblade.vertex_groups.new(name='L_Blade2')
_vg.add([15, 16, 17, 18, 19, 20, 21, 22, 23, 24], 1.0, 'REPLACE')
_vg = ob_leftblade.vertex_groups.new(name='L_Blade3')
_vg.add([25, 26, 27, 28, 29, 30, 31, 32, 33], 1.0, 'REPLACE')
_vg = ob_leftblade.vertex_groups.new(name='L_Blade4')
for _i, _w in zip([34, 35, 36, 37, 38, 39], [0.5, 0.5, 0.5, 0.5, 0.5, 1.0]): _vg.add([_i], _w, 'REPLACE')
_vg = ob_leftblade.vertex_groups.new(name='R_Blade1')
_vg = ob_leftblade.vertex_groups.new(name='R_Blade2')
_vg = ob_leftblade.vertex_groups.new(name='R_Blade3')
_vg = ob_leftblade.vertex_groups.new(name='R_Blade4')
_vg = ob_leftblade.vertex_groups.new(name='UpperJawBase')
_vg = ob_leftblade.vertex_groups.new(name='UpperJawL')
_vg = ob_leftblade.vertex_groups.new(name='UpperJawLL')
_vg = ob_leftblade.vertex_groups.new(name='UpperJawR')
_vg = ob_leftblade.vertex_groups.new(name='UpperJawRR')
_vg = ob_leftblade.vertex_groups.new(name='Eye')
_vg = ob_leftblade.vertex_groups.new(name='Pupil')
_vg = ob_leftblade.vertex_groups.new(name='CapBase')
_vg = ob_leftblade.vertex_groups.new(name='CapR')
_vg = ob_leftblade.vertex_groups.new(name='CapL')
_vg = ob_leftblade.vertex_groups.new(name='LowerJawBase')
_vg = ob_leftblade.vertex_groups.new(name='LowerJawR')
_vg = ob_leftblade.vertex_groups.new(name='LowerJawL')
_vg = ob_leftblade.vertex_groups.new(name='LowerJawFront')
_vg = ob_leftblade.vertex_groups.new(name='R_UpperLeg')
_vg = ob_leftblade.vertex_groups.new(name='R_LowerLeg')
_vg = ob_leftblade.vertex_groups.new(name='R_Foot')
_vg = ob_leftblade.vertex_groups.new(name='L_UpperLeg')
_vg = ob_leftblade.vertex_groups.new(name='L_LowerLeg')
_vg = ob_leftblade.vertex_groups.new(name='L_Foot')
_m = ob_leftblade.modifiers.new('Armature', 'ARMATURE')
_m.object = ob_armature
ob_armature.location = (0.0, -2.5, 1.5)
ob_eye.parent = ob_armature
ob_eye.matrix_parent_inverse = Matrix(((1.0, -2.22e-16, -2.22e-16, -6.661e-17), (-2.22e-16, 7.55e-08, -1.0, 1.5), (2.22e-16, 1.0, 7.55e-08, 1.8), (-0.0, 0.0, -0.0, 1.0)))
ob_eye.location = (-1.606e-15, -0.5667, -0.5)
ob_eye.rotation_euler = (-1.571, 6.661e-16, 2.22e-16)
_vg = ob_eye.vertex_groups.new(name='LowerBody')
_vg = ob_eye.vertex_groups.new(name='UpperBody')
_vg = ob_eye.vertex_groups.new(name='FL_Leg1')
_vg = ob_eye.vertex_groups.new(name='FL_Leg2')
_vg = ob_eye.vertex_groups.new(name='FL_Leg3')
_vg = ob_eye.vertex_groups.new(name='FL_Leg4')
_vg = ob_eye.vertex_groups.new(name='FR_Leg1')
_vg = ob_eye.vertex_groups.new(name='FR_Leg2')
_vg = ob_eye.vertex_groups.new(name='FR_Leg3')
_vg = ob_eye.vertex_groups.new(name='FR_Leg4')
_vg = ob_eye.vertex_groups.new(name='L_Blade1')
_vg = ob_eye.vertex_groups.new(name='L_Blade2')
_vg = ob_eye.vertex_groups.new(name='L_Blade3')
_vg = ob_eye.vertex_groups.new(name='L_Blade4')
_vg = ob_eye.vertex_groups.new(name='R_Blade1')
_vg = ob_eye.vertex_groups.new(name='R_Blade2')
_vg = ob_eye.vertex_groups.new(name='R_Blade3')
_vg = ob_eye.vertex_groups.new(name='R_Blade4')
_vg = ob_eye.vertex_groups.new(name='UpperJawBase')
_vg = ob_eye.vertex_groups.new(name='UpperJawL')
_vg = ob_eye.vertex_groups.new(name='UpperJawLL')
_vg = ob_eye.vertex_groups.new(name='UpperJawR')
_vg = ob_eye.vertex_groups.new(name='UpperJawRR')
_vg = ob_eye.vertex_groups.new(name='Eye')
_vg.add([0, 1, 2, 3, 4, 5, 6, 7, 8, 9, 10, 11], 1.0, 'REPLACE')
_vg = ob_eye.vertex_groups.new(name='Pupil')
_vg = ob_eye.vertex_groups.new(name='CapBase')
_vg = ob_eye.vertex_groups.new(name='CapR')
_vg = ob_eye.vertex_groups.new(name='CapL')
_vg = ob_eye.vertex_groups.new(name='LowerJawBase')
_vg = ob_eye.vertex_groups.new(name='LowerJawR')
_vg = ob_eye.vertex_groups.new(name='LowerJawL')
_vg = ob_eye.vertex_groups.new(name='LowerJawFront')
_vg = ob_eye.vertex_groups.new(name='R_UpperLeg')
_vg = ob_eye.vertex_groups.new(name='R_LowerLeg')
_vg = ob_eye.vertex_groups.new(name='R_Foot')
_vg = ob_eye.vertex_groups.new(name='L_UpperLeg')
_vg = ob_eye.vertex_groups.new(name='L_LowerLeg')
_vg = ob_eye.vertex_groups.new(name='L_Foot')
_m = ob_eye.modifiers.new('Armature', 'ARMATURE')
_m.object = ob_armature
ob_cube.location = (0.0, 2.0, 0.0)

# ---- collection membership
scene.collection.objects.link(ob_body)
scene.collection.objects.link(ob_br_foot)
scene.collection.objects.link(ob_bl_foot)
scene.collection.objects.link(ob_r_leg)
scene.collection.objects.link(ob_l_leg)
scene.collection.objects.link(ob_fr_foot)
scene.collection.objects.link(ob_fl_foot)
scene.collection.objects.link(ob_rightblade)
scene.collection.objects.link(ob_upperjaw)
scene.collection.objects.link(ob_lowerjaw)
scene.collection.objects.link(ob_cap)
scene.collection.objects.link(ob_pupil)
scene.collection.objects.link(ob_mouth)
scene.collection.objects.link(ob_leftblade)
scene.collection.objects.link(ob_armature)
scene.collection.objects.link(ob_eye)
scene.collection.objects.link(ob_cube)

# ---- scene / render settings (as saved in the file)
scene.frame_start = 1; scene.frame_end = 250; scene.frame_set(250)
scene.render.engine = 'BLENDER_EEVEE_NEXT'
scene.cycles.sampling_pattern = 'TABULATED_SOBOL'
scene.view_settings.view_transform = 'Filmic'
bpy.context.view_layer.update()

# ---- added for rendering (the .blend has no active camera and no usable light): camera, sun
cam_auto = bpy.data.cameras.new('AutoCamera')
cam_auto.lens = 50.0
cam_auto.sensor_width = 36.0
cam_auto.clip_end = 1000.0
ob_auto_camera = bpy.data.objects.new('AutoCamera', cam_auto)
scene.collection.objects.link(ob_auto_camera)
ob_auto_camera.location = (7.33537, -8.84245, 8.4683)
ob_auto_camera.rotation_euler = (1.09748, -7.21219e-08, 0.694738)
scene.camera = ob_auto_camera
light_auto_sun = bpy.data.lights.new('AutoSun', 'SUN')
light_auto_sun.energy = 3.0
light_auto_sun.angle = 0.0523599
ob_auto_sun = bpy.data.objects.new('AutoSun', light_auto_sun)
scene.collection.objects.link(ob_auto_sun)
ob_auto_sun.rotation_euler = (0.872665, 0.174533, 0.523599)
bpy.context.view_layer.update()
